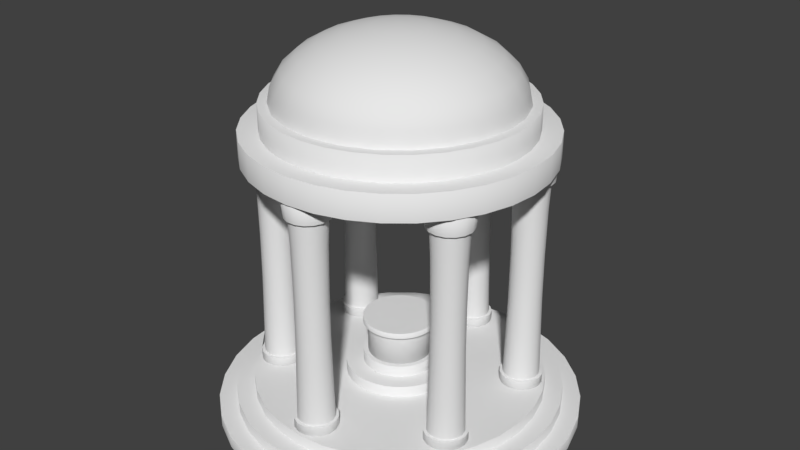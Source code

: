 # Source: greek_shrine.blend  (saved by Blender 2.78.0; exported with 4.5.12 LTS)
import bpy
from mathutils import Matrix  # noqa: F401  (used for matrix-valued properties, if any)

bpy.ops.wm.read_factory_settings(use_empty=True)
scene = bpy.context.scene
scene.name = 'Scene'

# ---- collections
col_collection_1 = bpy.data.collections.new('Collection 1'); scene.collection.children.link(col_collection_1)

# ---- world
world_world = bpy.data.worlds.new('World'); scene.world = world_world
world_world.color = (0.05088, 0.05088, 0.05088)
world_world.use_sun_shadow = False
world_world.sun_shadow_jitter_overblur = 0.0
world_world.cycles.sampling_method = 'MANUAL'

# ---- meshes
me_cylinder_005 = bpy.data.meshes.new('Cylinder.005')
me_cylinder_005.from_pydata([(3.813e-07, 1.766, 0.6), (0.3446, 1.732, 0.6), (0.676, 1.632, 0.6), (0.9814, 1.469, 0.6), (1.249, 1.249, 0.6), (1.469, 0.9814, 0.6), (1.632, 0.676, 0.6), (1.732, 0.3446, 0.6), (1.766, 1.49e-06, 0.6), (1.732, -0.3446, 0.6), (1.632, -0.676, 0.6), (1.469, -0.9814, 0.6), (1.249, -1.249, 0.6), (0.9814, -1.469, 0.6), (0.676, -1.632, 0.6), (0.3446, -1.732, 0.6), (-1.942e-07, -1.766, 0.6), (-0.3446, -1.732, 0.6), (-0.676, -1.632, 0.6), (-0.9814, -1.469, 0.6), (-1.249, -1.249, 0.6), (-1.469, -0.9814, 0.6), (-1.632, -0.676, 0.6), (-1.732, -0.3446, 0.6), (-1.766, 3.062e-06, 0.6), (-1.732, 0.3446, 0.6), (-1.632, 0.676, 0.6), (-1.469, 0.9814, 0.6), (-1.249, 1.249, 0.6), (-0.9814, 1.469, 0.6), (-0.676, 1.632, 0.6), (-0.3446, 1.732, 0.6), (0.3446, 1.732, 0.8), (4.071e-07, 1.766, 0.8), (0.676, 1.632, 0.8), (0.9814, 1.469, 0.8), (1.249, 1.249, 0.8), (1.469, 0.9814, 0.8), (1.632, 0.676, 0.8), (1.732, 0.3446, 0.8), (1.766, 1.49e-06, 0.8), (1.732, -0.3446, 0.8), (1.632, -0.676, 0.8), (1.469, -0.9814, 0.8), (1.249, -1.249, 0.8), (0.9814, -1.469, 0.8), (0.676, -1.632, 0.8), (0.3446, -1.732, 0.8), (-1.685e-07, -1.766, 0.8), (-0.3446, -1.732, 0.8), (-0.676, -1.632, 0.8), (-0.9814, -1.469, 0.8), (-1.249, -1.249, 0.8), (-1.469, -0.9814, 0.8), (-1.632, -0.676, 0.8), (-1.732, -0.3446, 0.8), (-1.766, 3.062e-06, 0.8), (-1.732, 0.3446, 0.8), (-1.632, 0.676, 0.8), (-1.469, 0.9814, 0.8), (-1.249, 1.249, 0.8), (-0.9814, 1.469, 0.8), (-0.676, 1.632, 0.8), (-0.3446, 1.732, 0.8), (0.0, 6.0, 2.98e-08), (1.423e-07, 4.8, 0.6), (1.171, 5.885, 2.98e-08), (0.9364, 4.708, 0.6), (2.296, 5.543, 2.98e-08), (1.837, 4.435, 0.6), (3.333, 4.989, 2.98e-08), (2.667, 3.991, 0.6), (4.243, 4.243, 2.98e-08), (3.394, 3.394, 0.6), (4.989, 3.333, 2.98e-08), (3.991, 2.667, 0.6), (5.543, 2.296, 2.98e-08), (4.435, 1.837, 0.6), (5.885, 1.171, 2.98e-08), (4.708, 0.9364, 0.6), (6.0, 4.53e-07, 2.98e-08), (4.8, 7.528e-07, 0.6), (5.885, -1.171, 2.98e-08), (4.708, -0.9364, 0.6), (5.543, -2.296, 2.98e-08), (4.435, -1.837, 0.6), (4.989, -3.333, 2.98e-08), (3.991, -2.667, 0.6), (4.243, -4.243, 2.98e-08), (3.394, -3.394, 0.6), (3.333, -4.989, 2.98e-08), (2.667, -3.991, 0.6), (2.296, -5.543, 2.98e-08), (1.837, -4.435, 0.6), (1.171, -5.885, 2.98e-08), (0.9364, -4.708, 0.6), (-1.955e-06, -6.0, 2.98e-08), (-1.422e-06, -4.8, 0.6), (-1.171, -5.885, 2.98e-08), (-0.9364, -4.708, 0.6), (-2.296, -5.543, 2.98e-08), (-1.837, -4.435, 0.6), (-3.333, -4.989, 2.98e-08), (-2.667, -3.991, 0.6), (-4.243, -4.243, 2.98e-08), (-3.394, -3.394, 0.6), (-4.989, -3.333, 2.98e-08), (-3.991, -2.667, 0.6), (-5.543, -2.296, 2.98e-08), (-4.435, -1.837, 0.6), (-5.885, -1.171, 2.98e-08), (-4.708, -0.9364, 0.6), (-6.0, 5.794e-06, 2.98e-08), (-4.8, 5.025e-06, 0.6), (-5.885, 1.171, 2.98e-08), (-4.708, 0.9364, 0.6), (-5.543, 2.296, 2.98e-08), (-4.435, 1.837, 0.6), (-4.989, 3.333, 2.98e-08), (-3.991, 2.667, 0.6), (-4.243, 4.243, 2.98e-08), (-3.394, 3.394, 0.6), (-3.333, 4.989, 2.98e-08), (-2.667, 3.991, 0.6), (-2.296, 5.543, 2.98e-08), (-1.837, 4.435, 0.6), (-1.171, 5.885, 2.98e-08), (-0.9364, 4.708, 0.6), (0.0, 6.0, 0.2), (7.115e-08, 5.4, 0.4), (1.053, 5.296, 0.4), (1.171, 5.885, 0.2), (2.066, 4.989, 0.4), (2.296, 5.543, 0.2), (3.0, 4.49, 0.4), (3.333, 4.989, 0.2), (3.818, 3.818, 0.4), (4.243, 4.243, 0.2), (4.49, 3.0, 0.4), (4.989, 3.333, 0.2), (4.989, 2.066, 0.4), (5.543, 2.296, 0.2), (5.296, 1.053, 0.4), (5.885, 1.171, 0.2), (5.4, 6.029e-07, 0.4), (6.0, 4.53e-07, 0.2), (5.296, -1.053, 0.4), (5.885, -1.171, 0.2), (4.989, -2.066, 0.4), (5.543, -2.296, 0.2), (4.49, -3.0, 0.4), (4.989, -3.333, 0.2), (3.818, -3.818, 0.4), (4.243, -4.243, 0.2), (3.0, -4.49, 0.4), (3.333, -4.989, 0.2), (2.066, -4.989, 0.4), (2.296, -5.543, 0.2), (1.053, -5.296, 0.4), (1.171, -5.885, 0.2), (-1.688e-06, -5.4, 0.4), (-1.955e-06, -6.0, 0.2), (-1.053, -5.296, 0.4), (-1.171, -5.885, 0.2), (-2.066, -4.989, 0.4), (-2.296, -5.543, 0.2), (-3.0, -4.49, 0.4), (-3.333, -4.989, 0.2), (-3.818, -3.818, 0.4), (-4.243, -4.243, 0.2), (-4.49, -3.0, 0.4), (-4.989, -3.333, 0.2), (-4.989, -2.066, 0.4), (-5.543, -2.296, 0.2), (-5.296, -1.053, 0.4), (-5.885, -1.171, 0.2), (-5.4, 5.409e-06, 0.4), (-6.0, 5.794e-06, 0.2), (-5.296, 1.053, 0.4), (-5.885, 1.171, 0.2), (-4.989, 2.066, 0.4), (-5.543, 2.296, 0.2), (-4.49, 3.0, 0.4), (-4.989, 3.333, 0.2), (-3.818, 3.818, 0.4), (-4.243, 4.243, 0.2), (-3.0, 4.49, 0.4), (-3.333, 4.989, 0.2), (-2.066, 4.989, 0.4), (-2.296, 5.543, 0.2), (-1.053, 5.296, 0.4), (-1.171, 5.885, 0.2), (7.115e-08, 5.4, 0.2), (1.053, 5.296, 0.2), (2.066, 4.989, 0.2), (3.0, 4.49, 0.2), (3.818, 3.818, 0.2), (4.49, 3.0, 0.2), (4.989, 2.066, 0.2), (5.296, 1.053, 0.2), (5.4, 6.029e-07, 0.2), (5.296, -1.053, 0.2), (4.989, -2.066, 0.2), (4.49, -3.0, 0.2), (3.818, -3.818, 0.2), (3.0, -4.49, 0.2), (2.066, -4.989, 0.2), (1.053, -5.296, 0.2), (-1.688e-06, -5.4, 0.2), (-1.053, -5.296, 0.2), (-2.066, -4.989, 0.2), (-3.0, -4.49, 0.2), (-3.818, -3.818, 0.2), (-4.49, -3.0, 0.2), (-4.989, -2.066, 0.2), (-5.296, -1.053, 0.2), (-5.4, 5.409e-06, 0.2), (-5.296, 1.053, 0.2), (-4.989, 2.066, 0.2), (-4.49, 3.0, 0.2), (-3.818, 3.818, 0.2), (-3.0, 4.49, 0.2), (-2.066, 4.989, 0.2), (-1.053, 5.296, 0.2), (0.9364, 4.708, 0.4), (1.837, 4.435, 0.4), (2.667, 3.991, 0.4), (3.394, 3.394, 0.4), (3.991, 2.667, 0.4), (4.435, 1.837, 0.4), (4.708, 0.9364, 0.4), (4.8, -1.184e-06, 0.4), (4.708, -0.9364, 0.4), (4.435, -1.837, 0.4), (3.991, -2.667, 0.4), (3.394, -3.394, 0.4), (2.667, -3.991, 0.4), (1.837, -4.435, 0.4), (0.9364, -4.708, 0.4), (-1.422e-06, -4.8, 0.4), (-0.9364, -4.708, 0.4), (-1.837, -4.435, 0.4), (-2.667, -3.991, 0.4), (-3.394, -3.394, 0.4), (-3.991, -2.667, 0.4), (-4.435, -1.837, 0.4), (-4.708, -0.9364, 0.4), (-4.8, 3.088e-06, 0.4), (-4.708, 0.9364, 0.4), (-4.435, 1.837, 0.4), (-3.991, 2.667, 0.4), (-3.394, 3.394, 0.4), (-2.667, 3.991, 0.4), (-1.837, 4.435, 0.4), (-0.9364, 4.708, 0.4), (1.423e-07, 4.8, 0.4)], [], [(32, 33, 63, 62, 61, 60, 59, 58, 57, 56, 55, 54, 53, 52, 51, 50, 49, 48, 47, 46, 45, 44, 43, 42, 41, 40, 39, 38, 37, 36, 35, 34), (18, 17, 49, 50), (5, 4, 36, 37), (0, 31, 63, 33), (19, 18, 50, 51), (6, 5, 37, 38), (20, 19, 51, 52), (7, 6, 38, 39), (21, 20, 52, 53), (8, 7, 39, 40), (22, 21, 53, 54), (9, 8, 40, 41), (23, 22, 54, 55), (10, 9, 41, 42), (24, 23, 55, 56), (11, 10, 42, 43), (25, 24, 56, 57), (12, 11, 43, 44), (26, 25, 57, 58), (13, 12, 44, 45), (27, 26, 58, 59), (14, 13, 45, 46), (1, 0, 33, 32), (28, 27, 59, 60), (15, 14, 46, 47), (2, 1, 32, 34), (29, 28, 60, 61), (16, 15, 47, 48), (3, 2, 34, 35), (30, 29, 61, 62), (17, 16, 48, 49), (4, 3, 35, 36), (31, 30, 62, 63), (255, 65, 67, 224), (224, 67, 69, 225), (225, 69, 71, 226), (226, 71, 73, 227), (227, 73, 75, 228), (228, 75, 77, 229), (229, 77, 79, 230), (230, 79, 81, 231), (231, 81, 83, 232), (232, 83, 85, 233), (233, 85, 87, 234), (234, 87, 89, 235), (235, 89, 91, 236), (236, 91, 93, 237), (237, 93, 95, 238), (238, 95, 97, 239), (239, 97, 99, 240), (240, 99, 101, 241), (241, 101, 103, 242), (242, 103, 105, 243), (243, 105, 107, 244), (244, 107, 109, 245), (245, 109, 111, 246), (246, 111, 113, 247), (247, 113, 115, 248), (248, 115, 117, 249), (249, 117, 119, 250), (250, 119, 121, 251), (251, 121, 123, 252), (67, 65, 127, 125, 123, 121, 119, 117, 115, 113, 111, 109, 107, 105, 103, 101, 99, 97, 95, 93, 91, 89, 87, 85, 83, 81, 79, 77, 75, 73, 71, 69), (252, 123, 125, 253), (253, 125, 127, 254), (126, 191, 128, 64), (223, 190, 129, 192), (124, 189, 191, 126), (222, 188, 190, 223), (122, 187, 189, 124), (221, 186, 188, 222), (120, 185, 187, 122), (220, 184, 186, 221), (118, 183, 185, 120), (219, 182, 184, 220), (116, 181, 183, 118), (218, 180, 182, 219), (114, 179, 181, 116), (217, 178, 180, 218), (112, 177, 179, 114), (216, 176, 178, 217), (110, 175, 177, 112), (215, 174, 176, 216), (108, 173, 175, 110), (214, 172, 174, 215), (106, 171, 173, 108), (213, 170, 172, 214), (104, 169, 171, 106), (212, 168, 170, 213), (102, 167, 169, 104), (211, 166, 168, 212), (100, 165, 167, 102), (210, 164, 166, 211), (98, 163, 165, 100), (209, 162, 164, 210), (96, 161, 163, 98), (208, 160, 162, 209), (94, 159, 161, 96), (207, 158, 160, 208), (92, 157, 159, 94), (206, 156, 158, 207), (90, 155, 157, 92), (205, 154, 156, 206), (88, 153, 155, 90), (204, 152, 154, 205), (86, 151, 153, 88), (203, 150, 152, 204), (84, 149, 151, 86), (202, 148, 150, 203), (82, 147, 149, 84), (201, 146, 148, 202), (80, 145, 147, 82), (200, 144, 146, 201), (78, 143, 145, 80), (199, 142, 144, 200), (76, 141, 143, 78), (198, 140, 142, 199), (74, 139, 141, 76), (197, 138, 140, 198), (72, 137, 139, 74), (196, 136, 138, 197), (70, 135, 137, 72), (195, 134, 136, 196), (68, 133, 135, 70), (194, 132, 134, 195), (66, 131, 133, 68), (193, 130, 132, 194), (64, 128, 131, 66), (192, 129, 130, 193), (128, 192, 193, 131), (131, 193, 194, 133), (133, 194, 195, 135), (135, 195, 196, 137), (137, 196, 197, 139), (139, 197, 198, 141), (141, 198, 199, 143), (143, 199, 200, 145), (145, 200, 201, 147), (147, 201, 202, 149), (149, 202, 203, 151), (151, 203, 204, 153), (153, 204, 205, 155), (155, 205, 206, 157), (157, 206, 207, 159), (159, 207, 208, 161), (161, 208, 209, 163), (163, 209, 210, 165), (165, 210, 211, 167), (167, 211, 212, 169), (169, 212, 213, 171), (171, 213, 214, 173), (173, 214, 215, 175), (175, 215, 216, 177), (177, 216, 217, 179), (179, 217, 218, 181), (181, 218, 219, 183), (183, 219, 220, 185), (185, 220, 221, 187), (187, 221, 222, 189), (189, 222, 223, 191), (191, 223, 192, 128), (129, 255, 224, 130), (130, 224, 225, 132), (132, 225, 226, 134), (134, 226, 227, 136), (136, 227, 228, 138), (138, 228, 229, 140), (140, 229, 230, 142), (142, 230, 231, 144), (144, 231, 232, 146), (146, 232, 233, 148), (148, 233, 234, 150), (150, 234, 235, 152), (152, 235, 236, 154), (154, 236, 237, 156), (156, 237, 238, 158), (158, 238, 239, 160), (160, 239, 240, 162), (162, 240, 241, 164), (164, 241, 242, 166), (166, 242, 243, 168), (168, 243, 244, 170), (170, 244, 245, 172), (172, 245, 246, 174), (174, 246, 247, 176), (176, 247, 248, 178), (178, 248, 249, 180), (180, 249, 250, 182), (182, 250, 251, 184), (184, 251, 252, 186), (186, 252, 253, 188), (188, 253, 254, 190), (190, 254, 255, 129), (254, 127, 65, 255)])
me_cylinder_005.polygons.foreach_set('use_smooth', [0, 1, 1, 1, 1, 1, 1, 1, 1, 1, 1, 1, 1, 1, 1, 1, 1, 1, 1, 1, 1, 1, 1, 1, 1, 1, 1, 1, 1, 1, 1, 1, 1, 1, 1, 1, 1, 1, 1, 1, 1, 1, 1, 1, 1, 1, 1, 1, 1, 1, 1, 1, 1, 1, 1, 1, 1, 1, 1, 1, 1, 1, 0, 1, 1, 1, 1, 1, 1, 1, 1, 1, 1, 1, 1, 1, 1, 1, 1, 1, 1, 1, 1, 1, 1, 1, 1, 1, 1, 1, 1, 1, 1, 1, 1, 1, 1, 1, 1, 1, 1, 1, 1, 1, 1, 1, 1, 1, 1, 1, 1, 1, 1, 1, 1, 1, 1, 1, 1, 1, 1, 1, 1, 1, 1, 1, 1, 1, 1, 0, 0, 0, 0, 0, 0, 0, 0, 0, 0, 0, 0, 0, 0, 0, 0, 0, 0, 0, 0, 0, 0, 0, 0, 0, 0, 0, 0, 0, 0, 0, 0, 0, 0, 0, 0, 0, 0, 0, 0, 0, 0, 0, 0, 0, 0, 0, 0, 0, 0, 0, 0, 0, 0, 0, 0, 0, 0, 0, 0, 0, 0, 0, 0, 1])
me_cylinder_005.use_remesh_preserve_volume = False
me_cylinder_005.use_remesh_preserve_attributes = False
me_cylinder_005.use_mirror_vertex_groups = False
me_cylinder_005.update()
me_cylinder_002 = bpy.data.meshes.new('Cylinder.002')
me_cylinder_002.from_pydata([(4.603e-07, 0.768, 0.8), (0.1498, 0.7532, 0.8), (0.2939, 0.7095, 0.8), (0.4267, 0.6386, 0.8), (0.5431, 0.5431, 0.8), (0.6386, 0.4267, 0.8), (0.7095, 0.2939, 0.8), (0.7532, 0.1498, 0.8), (0.768, 1.743e-06, 0.8), (0.7532, -0.1498, 0.8), (0.7095, -0.2939, 0.8), (0.6386, -0.4267, 0.8), (0.5431, -0.5431, 0.8), (0.4267, -0.6386, 0.8), (0.2939, -0.7095, 0.8), (0.1498, -0.7532, 0.8), (2.101e-07, -0.768, 0.8), (-0.1498, -0.7532, 0.8), (-0.2939, -0.7095, 0.8), (-0.4267, -0.6386, 0.8), (-0.5431, -0.5431, 0.8), (-0.6386, -0.4267, 0.8), (-0.7095, -0.2939, 0.8), (-0.7532, -0.1498, 0.8), (-0.768, 2.427e-06, 0.8), (-0.7532, 0.1498, 0.8), (-0.7095, 0.2939, 0.8), (-0.6386, 0.4267, 0.8), (-0.5431, 0.5431, 0.8), (-0.4267, 0.6386, 0.8), (-0.2939, 0.7095, 0.8), (-0.1498, 0.7532, 0.8), (0.1498, 0.7532, 1.0), (4.715e-07, 0.768, 1.0), (0.2939, 0.7095, 1.0), (0.4267, 0.6386, 1.0), (0.5431, 0.5431, 1.0), (0.6386, 0.4267, 1.0), (0.7095, 0.2939, 1.0), (0.7532, 0.1498, 1.0), (0.768, 1.743e-06, 1.0), (0.7532, -0.1498, 1.0), (0.7095, -0.2939, 1.0), (0.6386, -0.4267, 1.0), (0.5431, -0.5431, 1.0), (0.4267, -0.6386, 1.0), (0.2939, -0.7095, 1.0), (0.1498, -0.7532, 1.0), (2.213e-07, -0.768, 1.0), (-0.1498, -0.7532, 1.0), (-0.2939, -0.7095, 1.0), (-0.4267, -0.6386, 1.0), (-0.5431, -0.5431, 1.0), (-0.6386, -0.4267, 1.0), (-0.7095, -0.2939, 1.0), (-0.7532, -0.1498, 1.0), (-0.768, 2.427e-06, 1.0), (-0.7532, 0.1498, 1.0), (-0.7095, 0.2939, 1.0), (-0.6386, 0.4267, 1.0), (-0.5431, 0.5431, 1.0), (-0.4267, 0.6386, 1.0), (-0.2939, 0.7095, 1.0), (-0.1498, 0.7532, 1.0), (0.1311, 0.6591, 1.0), (4.797e-07, 0.672, 1.0), (0.2572, 0.6208, 1.0), (0.3733, 0.5587, 1.0), (0.4752, 0.4752, 1.0), (0.5587, 0.3733, 1.0), (0.6208, 0.2572, 1.0), (0.6591, 0.1311, 1.0), (0.672, 1.767e-06, 1.0), (0.6591, -0.1311, 1.0), (0.6208, -0.2572, 1.0), (0.5587, -0.3733, 1.0), (0.4752, -0.4752, 1.0), (0.3733, -0.5587, 1.0), (0.2572, -0.6208, 1.0), (0.1311, -0.6591, 1.0), (2.608e-07, -0.672, 1.0), (-0.1311, -0.6591, 1.0), (-0.2572, -0.6208, 1.0), (-0.3733, -0.5587, 1.0), (-0.4752, -0.4752, 1.0), (-0.5587, -0.3733, 1.0), (-0.6208, -0.2572, 1.0), (-0.6591, -0.1311, 1.0), (-0.672, 2.365e-06, 1.0), (-0.6591, 0.1311, 1.0), (-0.6208, 0.2572, 1.0), (-0.5587, 0.3733, 1.0), (-0.4752, 0.4752, 1.0), (-0.3733, 0.5587, 1.0), (-0.2572, 0.6208, 1.0), (-0.1311, 0.6591, 1.0), (0.1311, 0.6591, 1.533), (2.947e-07, 0.672, 1.533), (0.2572, 0.6208, 1.533), (0.3733, 0.5587, 1.533), (0.4752, 0.4752, 1.533), (0.5587, 0.3733, 1.533), (0.6208, 0.2572, 1.533), (0.6591, 0.1311, 1.533), (0.672, 1.767e-06, 1.533), (0.6591, -0.1311, 1.533), (0.6208, -0.2572, 1.533), (0.5587, -0.3733, 1.533), (0.4752, -0.4752, 1.533), (0.3733, -0.5587, 1.533), (0.2572, -0.6208, 1.533), (0.1311, -0.6591, 1.533), (7.576e-08, -0.672, 1.533), (-0.1311, -0.6591, 1.533), (-0.2572, -0.6208, 1.533), (-0.3733, -0.5587, 1.533), (-0.4752, -0.4752, 1.533), (-0.5587, -0.3733, 1.533), (-0.6208, -0.2572, 1.533), (-0.6591, -0.1311, 1.533), (-0.672, 2.365e-06, 1.533), (-0.6591, 0.1311, 1.533), (-0.6208, 0.2572, 1.533), (-0.5587, 0.3733, 1.533), (-0.4752, 0.4752, 1.533), (-0.3733, 0.5587, 1.533), (-0.2572, 0.6208, 1.533), (-0.1311, 0.6591, 1.533), (4.603e-07, 0.768, 1.533), (0.1498, 0.7532, 1.533), (0.2939, 0.7095, 1.533), (0.4267, 0.6386, 1.533), (0.5431, 0.5431, 1.533), (0.6386, 0.4267, 1.533), (0.7095, 0.2939, 1.533), (0.7532, 0.1498, 1.533), (0.768, 1.743e-06, 1.533), (0.7532, -0.1498, 1.533), (0.7095, -0.2939, 1.533), (0.6386, -0.4267, 1.533), (0.5431, -0.5431, 1.533), (0.4267, -0.6386, 1.533), (0.2939, -0.7095, 1.533), (0.1498, -0.7532, 1.533), (2.101e-07, -0.768, 1.533), (-0.1498, -0.7532, 1.533), (-0.2939, -0.7095, 1.533), (-0.4267, -0.6386, 1.533), (-0.5431, -0.5431, 1.533), (-0.6386, -0.4267, 1.533), (-0.7095, -0.2939, 1.533), (-0.7532, -0.1498, 1.533), (-0.768, 2.427e-06, 1.533), (-0.7532, 0.1498, 1.533), (-0.7095, 0.2939, 1.533), (-0.6386, 0.4267, 1.533), (-0.5431, 0.5431, 1.533), (-0.4267, 0.6386, 1.533), (-0.2939, 0.7095, 1.533), (-0.1498, 0.7532, 1.533), (0.1498, 0.7532, 1.633), (4.715e-07, 0.768, 1.633), (0.2939, 0.7095, 1.633), (0.4267, 0.6386, 1.633), (0.5431, 0.5431, 1.633), (0.6386, 0.4267, 1.633), (0.7095, 0.2939, 1.633), (0.7532, 0.1498, 1.633), (0.768, 1.743e-06, 1.633), (0.7532, -0.1498, 1.633), (0.7095, -0.2939, 1.633), (0.6386, -0.4267, 1.633), (0.5431, -0.5431, 1.633), (0.4267, -0.6386, 1.633), (0.2939, -0.7095, 1.633), (0.1498, -0.7532, 1.633), (2.213e-07, -0.768, 1.633), (-0.1498, -0.7532, 1.633), (-0.2939, -0.7095, 1.633), (-0.4267, -0.6386, 1.633), (-0.5431, -0.5431, 1.633), (-0.6386, -0.4267, 1.633), (-0.7095, -0.2939, 1.633), (-0.7532, -0.1498, 1.633), (-0.768, 2.427e-06, 1.633), (-0.7532, 0.1498, 1.633), (-0.7095, 0.2939, 1.633), (-0.6386, 0.4267, 1.633), (-0.5431, 0.5431, 1.633), (-0.4267, 0.6386, 1.633), (-0.2939, 0.7095, 1.633), (-0.1498, 0.7532, 1.633)], [], [(32, 33, 63, 62, 61, 60, 59, 58, 57, 56, 55, 54, 53, 52, 51, 50, 49, 48, 47, 46, 45, 44, 43, 42, 41, 40, 39, 38, 37, 36, 35, 34), (18, 17, 49, 50), (5, 4, 36, 37), (0, 31, 63, 33), (19, 18, 50, 51), (6, 5, 37, 38), (20, 19, 51, 52), (7, 6, 38, 39), (21, 20, 52, 53), (8, 7, 39, 40), (22, 21, 53, 54), (9, 8, 40, 41), (23, 22, 54, 55), (10, 9, 41, 42), (24, 23, 55, 56), (11, 10, 42, 43), (25, 24, 56, 57), (12, 11, 43, 44), (26, 25, 57, 58), (13, 12, 44, 45), (27, 26, 58, 59), (14, 13, 45, 46), (1, 0, 33, 32), (28, 27, 59, 60), (15, 14, 46, 47), (2, 1, 32, 34), (29, 28, 60, 61), (16, 15, 47, 48), (3, 2, 34, 35), (30, 29, 61, 62), (17, 16, 48, 49), (4, 3, 35, 36), (31, 30, 62, 63), (64, 66, 67, 68, 69, 70, 71, 72, 73, 74, 75, 76, 77, 78, 79, 80, 81, 82, 83, 84, 85, 86, 87, 88, 89, 90, 91, 92, 93, 94, 95, 65), (93, 92, 124, 125), (80, 79, 111, 112), (67, 66, 98, 99), (94, 93, 125, 126), (81, 80, 112, 113), (68, 67, 99, 100), (95, 94, 126, 127), (82, 81, 113, 114), (69, 68, 100, 101), (65, 95, 127, 97), (83, 82, 114, 115), (70, 69, 101, 102), (84, 83, 115, 116), (71, 70, 102, 103), (85, 84, 116, 117), (72, 71, 103, 104), (86, 85, 117, 118), (73, 72, 104, 105), (87, 86, 118, 119), (74, 73, 105, 106), (88, 87, 119, 120), (75, 74, 106, 107), (89, 88, 120, 121), (76, 75, 107, 108), (90, 89, 121, 122), (77, 76, 108, 109), (91, 90, 122, 123), (78, 77, 109, 110), (64, 65, 97, 96), (92, 91, 123, 124), (79, 78, 110, 111), (66, 64, 96, 98), (160, 161, 191, 190, 189, 188, 187, 186, 185, 184, 183, 182, 181, 180, 179, 178, 177, 176, 175, 174, 173, 172, 171, 170, 169, 168, 167, 166, 165, 164, 163, 162), (146, 145, 177, 178), (133, 132, 164, 165), (128, 159, 191, 161), (147, 146, 178, 179), (134, 133, 165, 166), (148, 147, 179, 180), (135, 134, 166, 167), (149, 148, 180, 181), (136, 135, 167, 168), (150, 149, 181, 182), (137, 136, 168, 169), (151, 150, 182, 183), (138, 137, 169, 170), (152, 151, 183, 184), (139, 138, 170, 171), (153, 152, 184, 185), (140, 139, 171, 172), (154, 153, 185, 186), (141, 140, 172, 173), (155, 154, 186, 187), (142, 141, 173, 174), (129, 128, 161, 160), (156, 155, 187, 188), (143, 142, 174, 175), (130, 129, 160, 162), (157, 156, 188, 189), (144, 143, 175, 176), (131, 130, 162, 163), (158, 157, 189, 190), (145, 144, 176, 177), (132, 131, 163, 164), (159, 158, 190, 191)])
me_cylinder_002.polygons.foreach_set('use_smooth', [0, 1, 1, 1, 1, 1, 1, 1, 1, 1, 1, 1, 1, 1, 1, 1, 1, 1, 1, 1, 1, 1, 1, 1, 1, 1, 1, 1, 1, 1, 1, 1, 1, 0, 1, 1, 1, 1, 1, 1, 1, 1, 1, 1, 1, 1, 1, 1, 1, 1, 1, 1, 1, 1, 1, 1, 1, 1, 1, 1, 1, 1, 1, 1, 1, 1, 0, 1, 1, 1, 1, 1, 1, 1, 1, 1, 1, 1, 1, 1, 1, 1, 1, 1, 1, 1, 1, 1, 1, 1, 1, 1, 1, 1, 1, 1, 1, 1, 1])
me_cylinder_002.use_remesh_preserve_volume = False
me_cylinder_002.use_remesh_preserve_attributes = False
me_cylinder_002.use_mirror_vertex_groups = False
me_cylinder_002.update()
me_sphere = bpy.data.meshes.new('Sphere')
me_sphere.from_pydata([(0.0, 1.171, 0.7282), (0.0, 1.267, 0.5358), (0.07487, 0.2794, 1.221), (0.146, 0.5448, 1.153), (0.2098, 0.7829, 1.045), (0.2631, 0.9817, 0.9007), (0.3031, 1.131, 0.7282), (0.328, 1.224, 0.5358), (0.3365, 1.256, 0.3333), (0.1446, 0.2505, 1.221), (0.282, 0.4885, 1.153), (0.4053, 0.7019, 1.045), (0.5082, 0.8802, 0.9007), (0.5856, 1.014, 0.7282), (0.6337, 1.098, 0.5358), (0.65, 1.126, 0.3333), (0.2046, 0.2045, 1.221), (0.3988, 0.3988, 1.153), (0.5731, 0.5731, 1.045), (0.7187, 0.7187, 0.9007), (0.8282, 0.8282, 0.7282), (0.8962, 0.8962, 0.5358), (0.9192, 0.9192, 0.3333), (0.2505, 0.1446, 1.221), (0.4885, 0.282, 1.153), (0.7019, 0.4053, 1.045), (0.8802, 0.5082, 0.9007), (1.014, 0.5856, 0.7282), (1.098, 0.6337, 0.5358), (1.126, 0.65, 0.3333), (0.2794, 0.07487, 1.221), (0.5448, 0.146, 1.153), (0.7829, 0.2098, 1.045), (0.9817, 0.2631, 0.9007), (1.131, 0.3031, 0.7282), (1.224, 0.328, 0.5358), (1.256, 0.3365, 0.3333), (0.2893, -4.454e-07, 1.221), (0.564, -4.309e-07, 1.153), (0.8105, -3.631e-07, 1.045), (1.016, -3.437e-07, 0.9007), (1.171, -4.406e-07, 0.7282), (1.267, -4.212e-07, 0.5358), (1.3, -4.019e-07, 0.3333), (0.2794, -0.07487, 1.221), (0.5448, -0.146, 1.153), (0.7829, -0.2098, 1.045), (0.9817, -0.2631, 0.9007), (1.131, -0.3031, 0.7282), (1.224, -0.328, 0.5358), (1.256, -0.3365, 0.3333), (0.2505, -0.1446, 1.221), (0.4885, -0.282, 1.153), (0.7019, -0.4053, 1.045), (0.8802, -0.5082, 0.9007), (1.014, -0.5856, 0.7282), (1.098, -0.6337, 0.5358), (1.126, -0.65, 0.3333), (0.2046, -0.2046, 1.221), (0.3988, -0.3988, 1.153), (0.5731, -0.5731, 1.045), (0.7187, -0.7187, 0.9007), (0.8282, -0.8282, 0.7282), (0.8962, -0.8962, 0.5358), (0.9192, -0.9192, 0.3333), (0.1446, -0.2505, 1.221), (0.282, -0.4885, 1.153), (0.4053, -0.7019, 1.045), (0.5082, -0.8802, 0.9007), (0.5856, -1.014, 0.7282), (0.6337, -1.098, 0.5358), (0.65, -1.126, 0.3333), (0.07487, -0.2794, 1.221), (0.146, -0.5448, 1.153), (0.2098, -0.7829, 1.045), (0.2631, -0.9817, 0.9007), (0.3031, -1.131, 0.7282), (0.328, -1.224, 0.5358), (0.3365, -1.256, 0.3333), (-3.565e-08, -0.2893, 1.221), (6.121e-08, -0.564, 1.153), (1.278e-08, -0.8105, 1.045), (1.278e-08, -1.016, 0.9007), (-6.471e-08, -1.171, 0.7282), (-4.534e-08, -1.267, 0.5358), (3.215e-08, -1.3, 0.3333), (-0.07487, -0.2794, 1.221), (-0.146, -0.5448, 1.153), (-0.2098, -0.7829, 1.045), (-0.2631, -0.9817, 0.9007), (-0.3031, -1.131, 0.7282), (-0.328, -1.224, 0.5358), (-0.3365, -1.256, 0.3333), (-0.1446, -0.2505, 1.221), (-0.282, -0.4885, 1.153), (-0.4053, -0.7019, 1.045), (-0.5082, -0.8802, 0.9007), (-0.5856, -1.014, 0.7282), (-0.6337, -1.098, 0.5358), (-0.65, -1.126, 0.3333), (-0.2046, -0.2046, 1.221), (-0.3988, -0.3988, 1.153), (-0.5731, -0.5731, 1.045), (-0.7187, -0.7187, 0.9007), (-0.8282, -0.8282, 0.7282), (-0.8962, -0.8962, 0.5358), (-0.9192, -0.9192, 0.3333), (-3.668e-07, -6.354e-07, 1.243), (-0.2505, -0.1446, 1.221), (-0.4885, -0.282, 1.153), (-0.7019, -0.4053, 1.045), (-0.8802, -0.5082, 0.9007), (-1.014, -0.5856, 0.7282), (-1.098, -0.6337, 0.5358), (-1.126, -0.65, 0.3333), (-0.2794, -0.07487, 1.221), (-0.5448, -0.146, 1.153), (-0.7829, -0.2098, 1.045), (-0.9817, -0.2631, 0.9007), (-1.131, -0.3031, 0.7282), (-1.224, -0.328, 0.5358), (-1.256, -0.3365, 0.3333), (-0.2893, -4.067e-07, 1.221), (-0.564, -4.503e-07, 1.153), (-0.8105, -3.631e-07, 1.045), (-1.016, -4.406e-07, 0.9007), (-1.171, -2.469e-07, 0.7282), (-1.267, -3.631e-07, 0.5358), (-1.3, -4.406e-07, 0.3333), (-0.2794, 0.07487, 1.221), (-0.5448, 0.146, 1.153), (-0.7829, 0.2098, 1.045), (-0.9817, 0.2631, 0.9007), (-1.131, 0.3031, 0.7282), (-1.224, 0.328, 0.5358), (-1.256, 0.3365, 0.3333), (-0.2505, 0.1446, 1.221), (-0.4885, 0.282, 1.153), (-0.7019, 0.4053, 1.045), (-0.8802, 0.5082, 0.9007), (-1.014, 0.5856, 0.7282), (-1.098, 0.6337, 0.5358), (-1.126, 0.65, 0.3333), (-0.2046, 0.2045, 1.221), (-0.3988, 0.3988, 1.153), (-0.5731, 0.5731, 1.045), (-0.7187, 0.7187, 0.9007), (-0.8282, 0.8282, 0.7282), (-0.8962, 0.8962, 0.5358), (-0.9192, 0.9192, 0.3333), (-0.1446, 0.2505, 1.221), (-0.282, 0.4885, 1.153), (-0.4053, 0.7019, 1.045), (-0.5082, 0.8802, 0.9007), (-0.5856, 1.014, 0.7282), (-0.6337, 1.098, 0.5358), (-0.65, 1.126, 0.3333), (-0.07487, 0.2794, 1.221), (-0.146, 0.5448, 1.153), (-0.2098, 0.7829, 1.045), (-0.2631, 0.9817, 0.9007), (-0.3031, 1.131, 0.7282), (-0.328, 1.224, 0.5358), (-0.3365, 1.256, 0.3333), (2.731e-08, 0.2893, 1.221), (-3.565e-08, 0.564, 1.153), (7.089e-08, 0.8105, 1.045), (-6.595e-09, 1.016, 0.9007), (7.089e-08, 1.3, 0.3333), (0.0, 1.4, 1.49e-08), (0.0, 1.4, 0.3333), (0.2731, 1.373, 1.49e-08), (0.2731, 1.373, 0.3333), (0.5358, 1.293, 1.49e-08), (0.5358, 1.293, 0.3333), (0.7778, 1.164, 1.49e-08), (0.7778, 1.164, 0.3333), (0.9899, 0.9899, 1.49e-08), (0.9899, 0.9899, 0.3333), (1.164, 0.7778, 1.49e-08), (1.164, 0.7778, 0.3333), (1.293, 0.5358, 1.49e-08), (1.293, 0.5358, 0.3333), (1.373, 0.2731, 1.49e-08), (1.373, 0.2731, 0.3333), (1.4, 1.057e-07, 1.49e-08), (1.4, 1.057e-07, 0.3333), (1.373, -0.2731, 1.49e-08), (1.373, -0.2731, 0.3333), (1.293, -0.5358, 1.49e-08), (1.293, -0.5358, 0.3333), (1.164, -0.7778, 1.49e-08), (1.164, -0.7778, 0.3333), (0.9899, -0.9899, 1.49e-08), (0.9899, -0.9899, 0.3333), (0.7778, -1.164, 1.49e-08), (0.7778, -1.164, 0.3333), (0.5358, -1.293, 1.49e-08), (0.5358, -1.293, 0.3333), (0.2731, -1.373, 1.49e-08), (0.2731, -1.373, 0.3333), (-4.562e-07, -1.4, 1.49e-08), (-4.562e-07, -1.4, 0.3333), (-0.2731, -1.373, 1.49e-08), (-0.2731, -1.373, 0.3333), (-0.5358, -1.293, 1.49e-08), (-0.5358, -1.293, 0.3333), (-0.7778, -1.164, 1.49e-08), (-0.7778, -1.164, 0.3333), (-0.99, -0.9899, 1.49e-08), (-0.99, -0.9899, 0.3333), (-1.164, -0.7778, 1.49e-08), (-1.164, -0.7778, 0.3333), (-1.293, -0.5358, 1.49e-08), (-1.293, -0.5358, 0.3333), (-1.373, -0.2731, 1.49e-08), (-1.373, -0.2731, 0.3333), (-1.4, 1.352e-06, 1.49e-08), (-1.4, 1.352e-06, 0.3333), (-1.373, 0.2731, 1.49e-08), (-1.373, 0.2731, 0.3333), (-1.293, 0.5358, 1.49e-08), (-1.293, 0.5358, 0.3333), (-1.164, 0.7778, 1.49e-08), (-1.164, 0.7778, 0.3333), (-0.9899, 0.99, 1.49e-08), (-0.9899, 0.99, 0.3333), (-0.7778, 1.164, 1.49e-08), (-0.7778, 1.164, 0.3333), (-0.5358, 1.293, 1.49e-08), (-0.5358, 1.293, 0.3333), (-0.2731, 1.373, 1.49e-08), (-0.2731, 1.373, 0.3333)], [], [(1, 0, 6, 7), (168, 1, 7, 8), (164, 107, 2), (165, 164, 2, 3), (166, 165, 3, 4), (167, 166, 4, 5), (0, 167, 5, 6), (8, 7, 14, 15), (2, 107, 9), (3, 2, 9, 10), (4, 3, 10, 11), (5, 4, 11, 12), (6, 5, 12, 13), (7, 6, 13, 14), (9, 107, 16), (10, 9, 16, 17), (11, 10, 17, 18), (12, 11, 18, 19), (13, 12, 19, 20), (14, 13, 20, 21), (15, 14, 21, 22), (16, 107, 23), (17, 16, 23, 24), (18, 17, 24, 25), (19, 18, 25, 26), (20, 19, 26, 27), (21, 20, 27, 28), (22, 21, 28, 29), (23, 107, 30), (24, 23, 30, 31), (25, 24, 31, 32), (26, 25, 32, 33), (27, 26, 33, 34), (28, 27, 34, 35), (29, 28, 35, 36), (31, 30, 37, 38), (32, 31, 38, 39), (33, 32, 39, 40), (34, 33, 40, 41), (35, 34, 41, 42), (36, 35, 42, 43), (30, 107, 37), (39, 38, 45, 46), (40, 39, 46, 47), (41, 40, 47, 48), (42, 41, 48, 49), (43, 42, 49, 50), (37, 107, 44), (38, 37, 44, 45), (46, 45, 52, 53), (47, 46, 53, 54), (48, 47, 54, 55), (49, 48, 55, 56), (50, 49, 56, 57), (44, 107, 51), (45, 44, 51, 52), (54, 53, 60, 61), (55, 54, 61, 62), (56, 55, 62, 63), (57, 56, 63, 64), (51, 107, 58), (52, 51, 58, 59), (53, 52, 59, 60), (61, 60, 67, 68), (62, 61, 68, 69), (63, 62, 69, 70), (64, 63, 70, 71), (58, 107, 65), (59, 58, 65, 66), (60, 59, 66, 67), (69, 68, 75, 76), (70, 69, 76, 77), (71, 70, 77, 78), (65, 107, 72), (66, 65, 72, 73), (67, 66, 73, 74), (68, 67, 74, 75), (77, 76, 83, 84), (78, 77, 84, 85), (72, 107, 79), (73, 72, 79, 80), (74, 73, 80, 81), (75, 74, 81, 82), (76, 75, 82, 83), (84, 83, 90, 91), (85, 84, 91, 92), (79, 107, 86), (80, 79, 86, 87), (81, 80, 87, 88), (82, 81, 88, 89), (83, 82, 89, 90), (92, 91, 98, 99), (86, 107, 93), (87, 86, 93, 94), (88, 87, 94, 95), (89, 88, 95, 96), (90, 89, 96, 97), (91, 90, 97, 98), (99, 98, 105, 106), (93, 107, 100), (94, 93, 100, 101), (95, 94, 101, 102), (96, 95, 102, 103), (97, 96, 103, 104), (98, 97, 104, 105), (100, 107, 108), (101, 100, 108, 109), (102, 101, 109, 110), (103, 102, 110, 111), (104, 103, 111, 112), (105, 104, 112, 113), (106, 105, 113, 114), (108, 107, 115), (109, 108, 115, 116), (110, 109, 116, 117), (111, 110, 117, 118), (112, 111, 118, 119), (113, 112, 119, 120), (114, 113, 120, 121), (116, 115, 122, 123), (117, 116, 123, 124), (118, 117, 124, 125), (119, 118, 125, 126), (120, 119, 126, 127), (121, 120, 127, 128), (115, 107, 122), (123, 122, 129, 130), (124, 123, 130, 131), (125, 124, 131, 132), (126, 125, 132, 133), (127, 126, 133, 134), (128, 127, 134, 135), (122, 107, 129), (131, 130, 137, 138), (132, 131, 138, 139), (133, 132, 139, 140), (134, 133, 140, 141), (135, 134, 141, 142), (129, 107, 136), (130, 129, 136, 137), (139, 138, 145, 146), (140, 139, 146, 147), (141, 140, 147, 148), (142, 141, 148, 149), (136, 107, 143), (137, 136, 143, 144), (138, 137, 144, 145), (146, 145, 152, 153), (147, 146, 153, 154), (148, 147, 154, 155), (149, 148, 155, 156), (143, 107, 150), (144, 143, 150, 151), (145, 144, 151, 152), (154, 153, 160, 161), (155, 154, 161, 162), (156, 155, 162, 163), (150, 107, 157), (151, 150, 157, 158), (152, 151, 158, 159), (153, 152, 159, 160), (161, 160, 167, 0), (162, 161, 0, 1), (163, 162, 1, 168), (157, 107, 164), (158, 157, 164, 165), (159, 158, 165, 166), (160, 159, 166, 167), (169, 170, 172, 171), (171, 172, 174, 173), (173, 174, 176, 175), (175, 176, 178, 177), (177, 178, 180, 179), (179, 180, 182, 181), (181, 182, 184, 183), (183, 184, 186, 185), (185, 186, 188, 187), (187, 188, 190, 189), (189, 190, 192, 191), (191, 192, 194, 193), (193, 194, 196, 195), (195, 196, 198, 197), (197, 198, 200, 199), (199, 200, 202, 201), (201, 202, 204, 203), (203, 204, 206, 205), (205, 206, 208, 207), (207, 208, 210, 209), (209, 210, 212, 211), (211, 212, 214, 213), (213, 214, 216, 215), (215, 216, 218, 217), (217, 218, 220, 219), (219, 220, 222, 221), (221, 222, 224, 223), (223, 224, 226, 225), (225, 226, 228, 227), (227, 228, 230, 229), (172, 170, 232, 230, 228, 226, 224, 222, 220, 218, 216, 214, 212, 210, 208, 206, 204, 202, 200, 198, 196, 194, 192, 190, 188, 186, 184, 182, 180, 178, 176, 174), (229, 230, 232, 231), (231, 232, 170, 169)])
me_sphere.polygons.foreach_set('use_smooth', [1, 1, 1, 1, 1, 1, 1, 1, 1, 1, 1, 1, 1, 1, 1, 1, 1, 1, 1, 1, 1, 1, 1, 1, 1, 1, 1, 1, 1, 1, 1, 1, 1, 1, 1, 1, 1, 1, 1, 1, 1, 1, 1, 1, 1, 1, 1, 1, 1, 1, 1, 1, 1, 1, 1, 1, 1, 1, 1, 1, 1, 1, 1, 1, 1, 1, 1, 1, 1, 1, 1, 1, 1, 1, 1, 1, 1, 1, 1, 1, 1, 1, 1, 1, 1, 1, 1, 1, 1, 1, 1, 1, 1, 1, 1, 1, 1, 1, 1, 1, 1, 1, 1, 1, 1, 1, 1, 1, 1, 1, 1, 1, 1, 1, 1, 1, 1, 1, 1, 1, 1, 1, 1, 1, 1, 1, 1, 1, 1, 1, 1, 1, 1, 1, 1, 1, 1, 1, 1, 1, 1, 1, 1, 1, 1, 1, 1, 1, 1, 1, 1, 1, 1, 1, 1, 1, 1, 1, 1, 1, 1, 1, 1, 1, 1, 1, 1, 1, 1, 1, 1, 1, 1, 1, 1, 1, 1, 1, 1, 1, 1, 1, 1, 1, 1, 1, 1, 1, 1, 1, 1, 1, 1, 1, 1, 1, 1, 1, 0, 1, 1])
me_sphere.use_remesh_preserve_volume = False
me_sphere.use_remesh_preserve_attributes = False
me_sphere.use_mirror_vertex_groups = False
me_sphere.update()
me_cylinder_001 = bpy.data.meshes.new('Cylinder.001')
me_cylinder_001.from_pydata([(9.8e-08, 4.841, 5.58), (0.9444, 4.748, 5.58), (1.852, 4.472, 5.58), (2.689, 4.025, 5.58), (3.423, 3.423, 5.58), (4.025, 2.689, 5.58), (4.472, 1.852, 5.58), (4.748, 0.9444, 5.58), (4.841, 6.226e-07, 5.58), (4.748, -0.9444, 5.58), (4.472, -1.852, 5.58), (4.025, -2.689, 5.58), (3.423, -3.423, 5.58), (2.689, -4.025, 5.58), (1.852, -4.472, 5.58), (0.9444, -4.748, 5.58), (-1.479e-06, -4.841, 5.58), (-0.9444, -4.748, 5.58), (-1.852, -4.472, 5.58), (-2.689, -4.025, 5.58), (-3.423, -3.423, 5.58), (-4.025, -2.689, 5.58), (-4.472, -1.852, 5.58), (-4.748, -0.9444, 5.58), (-4.841, 4.931e-06, 5.58), (-4.748, 0.9444, 5.58), (-4.472, 1.852, 5.58), (-4.025, 2.689, 5.58), (-3.423, 3.423, 5.58), (-2.689, 4.025, 5.58), (-1.852, 4.472, 5.58), (-0.9444, 4.748, 5.58), (0.9444, 4.748, 6.02), (1.154e-07, 4.841, 6.02), (1.852, 4.472, 6.02), (2.689, 4.025, 6.02), (3.423, 3.423, 6.02), (4.025, 2.689, 6.02), (4.472, 1.852, 6.02), (4.748, 0.9444, 6.02), (4.841, 6.226e-07, 6.02), (4.748, -0.9444, 6.02), (4.472, -1.852, 6.02), (4.025, -2.689, 6.02), (3.423, -3.423, 6.02), (2.689, -4.025, 6.02), (1.852, -4.472, 6.02), (0.9444, -4.748, 6.02), (-1.462e-06, -4.841, 6.02), (-0.9444, -4.748, 6.02), (-1.852, -4.472, 6.02), (-2.689, -4.025, 6.02), (-3.423, -3.423, 6.02), (-4.025, -2.689, 6.02), (-4.472, -1.852, 6.02), (-4.748, -0.9444, 6.02), (-4.841, 4.931e-06, 6.02), (-4.748, 0.9444, 6.02), (-4.472, 1.852, 6.02), (-4.025, 2.689, 6.02), (-3.423, 3.423, 6.02), (-2.689, 4.025, 6.02), (-1.852, 4.472, 6.02), (-0.9444, 4.748, 6.02)], [], [(32, 33, 63, 62, 61, 60, 59, 58, 57, 56, 55, 54, 53, 52, 51, 50, 49, 48, 47, 46, 45, 44, 43, 42, 41, 40, 39, 38, 37, 36, 35, 34), (20, 19, 51, 52), (7, 6, 38, 39), (21, 20, 52, 53), (8, 7, 39, 40), (22, 21, 53, 54), (9, 8, 40, 41), (23, 22, 54, 55), (10, 9, 41, 42), (24, 23, 55, 56), (11, 10, 42, 43), (25, 24, 56, 57), (12, 11, 43, 44), (26, 25, 57, 58), (13, 12, 44, 45), (27, 26, 58, 59), (14, 13, 45, 46), (1, 0, 33, 32), (28, 27, 59, 60), (15, 14, 46, 47), (2, 1, 32, 34), (29, 28, 60, 61), (16, 15, 47, 48), (3, 2, 34, 35), (30, 29, 61, 62), (17, 16, 48, 49), (4, 3, 35, 36), (31, 30, 62, 63), (18, 17, 49, 50), (5, 4, 36, 37), (0, 31, 63, 33), (19, 18, 50, 51), (6, 5, 37, 38)])
me_cylinder_001.polygons.foreach_set('use_smooth', [0, 1, 1, 1, 1, 1, 1, 1, 1, 1, 1, 1, 1, 1, 1, 1, 1, 1, 1, 1, 1, 1, 1, 1, 1, 1, 1, 1, 1, 1, 1, 1, 1])
me_cylinder_001.use_remesh_preserve_volume = False
me_cylinder_001.use_remesh_preserve_attributes = False
me_cylinder_001.use_mirror_vertex_groups = False
me_cylinder_001.update()
me_circle_007 = bpy.data.meshes.new('Circle.007')
me_circle_007.from_pydata([(-0.1171, 0.5885, 0.0), (-0.3333, 0.4989, 0.0), (-0.4989, 0.3333, 0.0), (-0.5885, 0.1171, 0.0), (-0.5885, -0.1171, 0.0), (-0.4989, -0.3333, 0.0), (-0.3333, -0.4989, 0.0), (-0.1171, -0.5885, 0.0), (0.1171, -0.5885, 0.0), (0.3333, -0.4989, 0.0), (0.4989, -0.3333, 0.0), (0.5885, -0.1171, 0.0), (0.5885, 0.1171, 0.0), (0.4989, 0.3333, 0.0), (0.3333, 0.4989, 0.0), (0.1171, 0.5885, 0.0), (-0.1171, 0.5885, 5.0), (-0.3333, 0.4989, 5.0), (-0.4989, 0.3333, 5.0), (-0.5885, 0.1171, 5.0), (-0.5885, -0.1171, 5.0), (-0.4989, -0.3333, 5.0), (-0.3333, -0.4989, 5.0), (-0.1171, -0.5885, 5.0), (0.1171, -0.5885, 5.0), (0.3333, -0.4989, 5.0), (0.4989, -0.3333, 5.0), (0.5885, -0.1171, 5.0), (0.5885, 0.1171, 5.0), (0.4989, 0.3333, 5.0), (0.3333, 0.4989, 5.0), (0.1171, 0.5885, 5.0), (0.7003, -0.1393, 4.6), (0.5885, -0.1171, 0.2), (-0.4989, -0.3333, 0.2), (-0.7003, -0.1393, 4.6), (0.5885, 0.1171, 0.2), (0.5937, -0.3967, 4.6), (-0.7003, 0.1393, 4.6), (-0.3333, -0.4989, 0.2), (0.4989, 0.3333, 0.2), (0.3967, -0.5937, 4.6), (-0.1171, 0.5885, 0.2), (-0.5937, 0.3967, 4.6), (0.1393, 0.7003, 4.6), (-0.1171, -0.5885, 0.2), (0.1393, -0.7003, 4.6), (0.3333, 0.4989, 0.2), (-0.3967, 0.5937, 4.6), (-0.3333, 0.4989, 0.2), (0.3967, 0.5937, 4.6), (0.1171, -0.5885, 0.2), (-0.1393, -0.7003, 4.6), (0.1171, 0.5885, 0.2), (-0.1393, 0.7003, 4.6), (-0.4989, 0.3333, 0.2), (0.3333, -0.4989, 0.2), (0.5937, 0.3967, 4.6), (-0.3967, -0.5937, 4.6), (-0.5885, 0.1171, 0.2), (0.4989, -0.3333, 0.2), (0.7003, 0.1393, 4.6), (-0.5937, -0.3967, 4.6), (-0.5885, -0.1171, 0.2), (-0.137, 0.6885, 0.0), (0.1532, 0.7703, 5.0), (0.4363, 0.653, 5.0), (-0.39, 0.5837, 0.0), (0.653, 0.4363, 5.0), (-0.5837, 0.39, 0.0), (0.7703, 0.1532, 5.0), (-0.6885, 0.137, 0.0), (0.7703, -0.1532, 5.0), (-0.6885, -0.137, 0.0), (0.653, -0.4363, 5.0), (-0.5837, -0.39, 0.0), (0.4363, -0.653, 5.0), (-0.39, -0.5837, 0.0), (0.1532, -0.7703, 5.0), (-0.137, -0.6885, 0.0), (-0.1532, -0.7703, 5.0), (0.137, -0.6885, 0.0), (-0.4363, -0.653, 5.0), (0.39, -0.5837, 0.0), (-0.653, -0.4363, 5.0), (0.5837, -0.39, 0.0), (-0.7703, -0.1532, 5.0), (0.6885, -0.137, 0.0), (-0.7703, 0.1532, 5.0), (0.6885, 0.137, 0.0), (-0.653, 0.4363, 5.0), (0.5837, 0.39, 0.0), (-0.1532, 0.7703, 5.0), (0.39, 0.5837, 0.0), (-0.4363, 0.653, 5.0), (0.137, 0.6885, 0.0), (0.6885, -0.137, 0.2), (0.5885, -0.1171, 4.6), (-0.5885, -0.1171, 4.6), (0.4989, -0.3333, 4.6), (-0.5837, -0.39, 0.2), (0.6885, 0.137, 0.2), (-0.5885, 0.1171, 4.6), (0.3333, -0.4989, 4.6), (-0.39, -0.5837, 0.2), (0.5837, 0.39, 0.2), (-0.4989, 0.3333, 4.6), (-0.137, 0.6885, 0.2), (0.1171, 0.5885, 4.6), (-0.137, -0.6885, 0.2), (0.1171, -0.5885, 4.6), (0.39, 0.5837, 0.2), (-0.3333, 0.4989, 4.6), (-0.39, 0.5837, 0.2), (0.3333, 0.4989, 4.6), (0.137, -0.6885, 0.2), (-0.1171, -0.5885, 4.6), (0.137, 0.6885, 0.2), (-0.1171, 0.5885, 4.6), (-0.5837, 0.39, 0.2), (0.39, -0.5837, 0.2), (0.4989, 0.3333, 4.6), (-0.3333, -0.4989, 4.6), (-0.6885, 0.137, 0.2), (0.5837, -0.39, 0.2), (0.5885, 0.1171, 4.6), (-0.4989, -0.3333, 4.6), (-0.6885, -0.137, 0.2), (0.7003, 0.1393, 4.6), (0.7003, -0.1393, 4.6), (-0.1393, 0.7003, 4.6), (0.1393, 0.7003, 4.6), (0.3967, 0.5937, 4.6), (0.5937, 0.3967, 4.6), (-0.5937, -0.3967, 4.6), (-0.7003, -0.1393, 4.6), (0.5937, -0.3967, 4.6), (-0.7003, 0.1393, 4.6), (0.3967, -0.5937, 4.6), (-0.5937, 0.3967, 4.6), (0.1393, -0.7003, 4.6), (-0.3967, 0.5937, 4.6), (-0.1393, -0.7003, 4.6), (-0.3967, -0.5937, 4.6), (0.5885, -0.1171, 0.2), (0.4989, -0.3333, 0.2), (-0.5885, -0.1171, 0.2), (-0.5885, 0.1171, 0.2), (0.3333, -0.4989, 0.2), (-0.4989, 0.3333, 0.2), (0.1171, -0.5885, 0.2), (-0.3333, 0.4989, 0.2), (0.1171, 0.5885, 0.2), (0.3333, 0.4989, 0.2), (-0.1171, -0.5885, 0.2), (-0.1171, 0.5885, 0.2), (0.4989, 0.3333, 0.2), (-0.3333, -0.4989, 0.2), (0.5885, 0.1171, 0.2), (-0.4989, -0.3333, 0.2), (-0.3333, -0.4989, 4.6), (-0.4989, -0.3333, 4.6), (0.4989, 0.3333, 4.6), (0.5885, 0.1171, 4.6), (-0.1171, -0.5885, 4.6), (-0.3333, 0.4989, 4.6), (-0.1171, 0.5885, 4.6), (0.1171, -0.5885, 4.6), (0.1171, 0.5885, 4.6), (0.3333, 0.4989, 4.6), (-0.4989, 0.3333, 4.6), (0.3333, -0.4989, 4.6), (-0.5885, 0.1171, 4.6), (0.4989, -0.3333, 4.6), (-0.5885, -0.1171, 4.6), (0.5885, -0.1171, 4.6), (0.6885, -0.137, 0.2), (0.5837, -0.39, 0.2), (-0.6885, -0.137, 0.2), (-0.6885, 0.137, 0.2), (0.39, -0.5837, 0.2), (-0.5837, 0.39, 0.2), (0.137, -0.6885, 0.2), (-0.39, 0.5837, 0.2), (0.137, 0.6885, 0.2), (0.39, 0.5837, 0.2), (-0.137, -0.6885, 0.2), (-0.137, 0.6885, 0.2), (0.5837, 0.39, 0.2), (-0.39, -0.5837, 0.2), (0.6885, 0.137, 0.2), (-0.5837, -0.39, 0.2), (0.5464, -0.1087, 3.988), (0.5239, -0.1042, 2.966), (0.449, -0.3, 1.983), (-0.5296, 0.1054, 1.983), (-0.4442, -0.2968, 2.966), (-0.4632, -0.3095, 3.988), (0.3, -0.449, 1.983), (0.5239, 0.1042, 2.966), (0.5464, 0.1087, 3.988), (-0.449, 0.3, 1.983), (-0.2968, -0.4442, 2.966), (-0.3095, -0.4632, 3.988), (0.1053, 0.5296, 1.983), (0.4442, 0.2968, 2.966), (0.4632, 0.3095, 3.988), (0.1054, -0.5296, 1.983), (-0.1042, 0.5239, 2.966), (-0.1087, 0.5464, 3.988), (-0.3, 0.449, 1.983), (-0.5239, -0.1042, 2.966), (-0.5464, -0.1087, 3.988), (0.3, 0.449, 1.983), (-0.1042, -0.5239, 2.966), (-0.1087, -0.5464, 3.988), (-0.1054, -0.5296, 1.983), (0.2968, 0.4442, 2.966), (0.3095, 0.4632, 3.988), (-0.5296, -0.1054, 1.983), (-0.2968, 0.4442, 2.966), (-0.3095, 0.4632, 3.988), (-0.1054, 0.5296, 1.983), (0.1042, -0.5239, 2.966), (0.1087, -0.5464, 3.988), (0.449, 0.3, 1.983), (0.1042, 0.5239, 2.966), (0.1087, 0.5464, 3.988), (-0.3, -0.449, 1.983), (-0.4442, 0.2968, 2.966), (-0.4632, 0.3095, 3.988), (0.5296, 0.1054, 1.983), (0.2968, -0.4442, 2.966), (0.3095, -0.4632, 3.988), (-0.449, -0.3, 1.983), (-0.5239, 0.1042, 2.966), (-0.5464, 0.1087, 3.988), (0.5296, -0.1054, 1.983), (0.4442, -0.2968, 2.966), (0.4632, -0.3095, 3.988)], [], [(21, 20, 86, 84), (157, 159, 100, 189), (97, 163, 128, 32), (170, 172, 137, 139), (159, 146, 178, 100), (9, 10, 85, 83), (27, 26, 74, 72), (163, 162, 133, 128), (20, 19, 88, 86), (168, 118, 130, 131), (161, 160, 58, 134), (167, 171, 41, 140), (17, 16, 92, 94), (26, 25, 76, 74), (19, 18, 90, 88), (162, 169, 132, 133), (11, 12, 89, 87), (15, 0, 64, 95), (158, 33, 96, 190), (146, 147, 123, 178), (156, 158, 190, 188), (12, 13, 91, 89), (165, 170, 139, 141), (10, 11, 87, 85), (25, 24, 78, 76), (174, 161, 134, 135), (152, 117, 187, 155), (31, 30, 66, 65), (169, 168, 131, 132), (8, 9, 83, 81), (154, 157, 189, 186), (16, 31, 65, 92), (99, 97, 32, 136), (7, 8, 81, 79), (153, 156, 188, 185), (30, 29, 68, 66), (164, 167, 140, 142), (152, 153, 185, 117), (151, 155, 187, 183), (23, 22, 82, 80), (73, 75, 191, 127), (172, 174, 135, 137), (29, 28, 70, 68), (5, 6, 77, 75), (6, 7, 79, 77), (22, 21, 84, 82), (150, 154, 186, 182), (28, 27, 72, 70), (64, 107, 184, 95), (33, 145, 124, 96), (85, 87, 176, 177), (57, 68, 70, 61), (52, 80, 82, 143), (71, 73, 127, 179), (83, 85, 177, 180), (48, 94, 92, 54), (46, 78, 80, 52), (69, 71, 179, 181), (87, 89, 101, 176), (81, 83, 180, 115), (44, 65, 66, 50), (67, 69, 181, 113), (43, 90, 94, 48), (93, 95, 184, 111), (138, 76, 78, 46), (79, 81, 115, 109), (38, 88, 90, 43), (64, 67, 113, 107), (37, 74, 76, 138), (91, 93, 111, 105), (35, 86, 88, 38), (61, 70, 72, 129), (129, 72, 74, 37), (77, 79, 109, 104), (89, 91, 105, 101), (35, 62, 84, 86), (50, 66, 68, 57), (75, 77, 104, 191), (160, 164, 142, 58), (44, 54, 92, 65), (203, 122, 126, 197), (13, 14, 93, 91), (143, 82, 84, 62), (0, 1, 67, 64), (145, 148, 120, 124), (206, 121, 125, 200), (215, 116, 122, 203), (224, 110, 116, 215), (227, 108, 114, 218), (14, 15, 95, 93), (1, 2, 69, 67), (147, 149, 119, 123), (2, 3, 71, 69), (233, 103, 110, 224), (236, 102, 106, 230), (230, 106, 112, 221), (221, 112, 166, 209), (148, 150, 182, 120), (239, 173, 103, 233), (212, 98, 102, 236), (3, 4, 73, 71), (149, 151, 183, 119), (24, 23, 80, 78), (212, 197, 126, 98), (4, 5, 75, 73), (200, 125, 175, 192), (192, 175, 173, 239), (118, 165, 141, 130), (227, 209, 166, 108), (218, 114, 121, 206), (171, 99, 136, 41), (18, 17, 94, 90), (222, 208, 226, 204), (217, 218, 206, 205), (237, 193, 238, 194), (42, 222, 204, 53), (226, 208, 209, 227), (231, 199, 193, 237), (144, 237, 194, 60), (193, 192, 239, 238), (234, 196, 211, 219), (36, 231, 237, 144), (199, 200, 192, 193), (219, 211, 235, 195), (34, 234, 219, 63), (211, 196, 197, 212), (194, 238, 232, 198), (63, 219, 195, 59), (211, 212, 236, 235), (210, 220, 208, 222), (60, 194, 198, 56), (238, 239, 233, 232), (201, 229, 220, 210), (49, 210, 222, 42), (220, 221, 209, 208), (195, 235, 229, 201), (55, 201, 210, 49), (229, 230, 221, 220), (198, 232, 223, 207), (59, 195, 201, 55), (235, 236, 230, 229), (204, 226, 217, 213), (56, 198, 207, 51), (232, 233, 224, 223), (207, 223, 214, 216), (53, 204, 213, 47), (226, 227, 218, 217), (216, 214, 202, 228), (51, 207, 216, 45), (223, 224, 215, 214), (225, 205, 199, 231), (45, 216, 228, 39), (214, 215, 203, 202), (228, 202, 196, 234), (40, 225, 231, 36), (205, 206, 200, 199), (47, 213, 225, 40), (39, 228, 234, 34), (202, 203, 197, 196), (213, 217, 205, 225)])
me_circle_007.polygons.foreach_set('use_smooth', [True] * 160)
me_circle_007.use_remesh_preserve_volume = False
me_circle_007.use_remesh_preserve_attributes = False
me_circle_007.use_mirror_vertex_groups = False
me_circle_007.update()
me_circle_006 = bpy.data.meshes.new('Circle.006')
me_circle_006.from_pydata([(-0.1171, 0.5885, 0.0), (-0.3333, 0.4989, 0.0), (-0.4989, 0.3333, 0.0), (-0.5885, 0.1171, 0.0), (-0.5885, -0.1171, 0.0), (-0.4989, -0.3333, 0.0), (-0.3333, -0.4989, 0.0), (-0.1171, -0.5885, 0.0), (0.1171, -0.5885, 0.0), (0.3333, -0.4989, 0.0), (0.4989, -0.3333, 0.0), (0.5885, -0.1171, 0.0), (0.5885, 0.1171, 0.0), (0.4989, 0.3333, 0.0), (0.3333, 0.4989, 0.0), (0.1171, 0.5885, 0.0), (-0.1171, 0.5885, 5.0), (-0.3333, 0.4989, 5.0), (-0.4989, 0.3333, 5.0), (-0.5885, 0.1171, 5.0), (-0.5885, -0.1171, 5.0), (-0.4989, -0.3333, 5.0), (-0.3333, -0.4989, 5.0), (-0.1171, -0.5885, 5.0), (0.1171, -0.5885, 5.0), (0.3333, -0.4989, 5.0), (0.4989, -0.3333, 5.0), (0.5885, -0.1171, 5.0), (0.5885, 0.1171, 5.0), (0.4989, 0.3333, 5.0), (0.3333, 0.4989, 5.0), (0.1171, 0.5885, 5.0), (0.7003, -0.1393, 4.6), (0.5885, -0.1171, 0.2), (-0.4989, -0.3333, 0.2), (-0.7003, -0.1393, 4.6), (0.5885, 0.1171, 0.2), (0.5937, -0.3967, 4.6), (-0.7003, 0.1393, 4.6), (-0.3333, -0.4989, 0.2), (0.4989, 0.3333, 0.2), (0.3967, -0.5937, 4.6), (-0.1171, 0.5885, 0.2), (-0.5937, 0.3967, 4.6), (0.1393, 0.7003, 4.6), (-0.1171, -0.5885, 0.2), (0.1393, -0.7003, 4.6), (0.3333, 0.4989, 0.2), (-0.3967, 0.5937, 4.6), (-0.3333, 0.4989, 0.2), (0.3967, 0.5937, 4.6), (0.1171, -0.5885, 0.2), (-0.1393, -0.7003, 4.6), (0.1171, 0.5885, 0.2), (-0.1393, 0.7003, 4.6), (-0.4989, 0.3333, 0.2), (0.3333, -0.4989, 0.2), (0.5937, 0.3967, 4.6), (-0.3967, -0.5937, 4.6), (-0.5885, 0.1171, 0.2), (0.4989, -0.3333, 0.2), (0.7003, 0.1393, 4.6), (-0.5937, -0.3967, 4.6), (-0.5885, -0.1171, 0.2), (-0.137, 0.6885, 0.0), (0.1532, 0.7703, 5.0), (0.4363, 0.653, 5.0), (-0.39, 0.5837, 0.0), (0.653, 0.4363, 5.0), (-0.5837, 0.39, 0.0), (0.7703, 0.1532, 5.0), (-0.6885, 0.137, 0.0), (0.7703, -0.1532, 5.0), (-0.6885, -0.137, 0.0), (0.653, -0.4363, 5.0), (-0.5837, -0.39, 0.0), (0.4363, -0.653, 5.0), (-0.39, -0.5837, 0.0), (0.1532, -0.7703, 5.0), (-0.137, -0.6885, 0.0), (-0.1532, -0.7703, 5.0), (0.137, -0.6885, 0.0), (-0.4363, -0.653, 5.0), (0.39, -0.5837, 0.0), (-0.653, -0.4363, 5.0), (0.5837, -0.39, 0.0), (-0.7703, -0.1532, 5.0), (0.6885, -0.137, 0.0), (-0.7703, 0.1532, 5.0), (0.6885, 0.137, 0.0), (-0.653, 0.4363, 5.0), (0.5837, 0.39, 0.0), (-0.1532, 0.7703, 5.0), (0.9906, 0.8407, 0.4), (-0.4363, 0.653, 5.0), (0.9906, 0.8407, 0.4), (0.6885, -0.137, 0.2), (0.5885, -0.1171, 4.6), (-0.5885, -0.1171, 4.6), (0.4989, -0.3333, 4.6), (-0.5837, -0.39, 0.2), (0.6885, 0.137, 0.2), (-0.5885, 0.1171, 4.6), (0.3333, -0.4989, 4.6), (-0.39, -0.5837, 0.2), (0.5837, 0.39, 0.2), (-0.4989, 0.3333, 4.6), (-0.137, 0.6885, 0.2), (0.1171, 0.5885, 4.6), (-0.137, -0.6885, 0.2), (0.1171, -0.5885, 4.6), (0.9906, 0.8407, 0.4), (-0.3333, 0.4989, 4.6), (-0.39, 0.5837, 0.2), (0.3333, 0.4989, 4.6), (0.137, -0.6885, 0.2), (-0.1171, -0.5885, 4.6), (0.137, 0.6885, 0.2), (-0.1171, 0.5885, 4.6), (-0.5837, 0.39, 0.2), (0.39, -0.5837, 0.2), (0.4989, 0.3333, 4.6), (-0.3333, -0.4989, 4.6), (-0.6885, 0.137, 0.2), (0.5837, -0.39, 0.2), (0.5885, 0.1171, 4.6), (-0.4989, -0.3333, 4.6), (-0.6885, -0.137, 0.2), (0.7003, 0.1393, 4.6), (0.7003, -0.1393, 4.6), (-0.1393, 0.7003, 4.6), (0.1393, 0.7003, 4.6), (0.3967, 0.5937, 4.6), (0.5937, 0.3967, 4.6), (-0.5937, -0.3967, 4.6), (-0.7003, -0.1393, 4.6), (0.5937, -0.3967, 4.6), (-0.7003, 0.1393, 4.6), (0.3967, -0.5937, 4.6), (-0.5937, 0.3967, 4.6), (0.1393, -0.7003, 4.6), (-0.3967, 0.5937, 4.6), (-0.1393, -0.7003, 4.6), (-0.3967, -0.5937, 4.6), (0.5885, -0.1171, 0.2), (0.4989, -0.3333, 0.2), (-0.5885, -0.1171, 0.2), (-0.5885, 0.1171, 0.2), (0.3333, -0.4989, 0.2), (-0.4989, 0.3333, 0.2), (0.1171, -0.5885, 0.2), (-0.3333, 0.4989, 0.2), (0.1171, 0.5885, 0.2), (0.3333, 0.4989, 0.2), (-0.1171, -0.5885, 0.2), (-0.1171, 0.5885, 0.2), (0.4989, 0.3333, 0.2), (-0.3333, -0.4989, 0.2), (0.5885, 0.1171, 0.2), (-0.4989, -0.3333, 0.2), (-0.3333, -0.4989, 4.6), (-0.4989, -0.3333, 4.6), (0.4989, 0.3333, 4.6), (0.5885, 0.1171, 4.6), (-0.1171, -0.5885, 4.6), (-0.3333, 0.4989, 4.6), (-0.1171, 0.5885, 4.6), (0.1171, -0.5885, 4.6), (0.1171, 0.5885, 4.6), (0.3333, 0.4989, 4.6), (-0.4989, 0.3333, 4.6), (0.3333, -0.4989, 4.6), (-0.5885, 0.1171, 4.6), (0.4989, -0.3333, 4.6), (-0.5885, -0.1171, 4.6), (0.5885, -0.1171, 4.6), (0.6885, -0.137, 0.2), (0.5837, -0.39, 0.2), (-0.6885, -0.137, 0.2), (-0.6885, 0.137, 0.2), (0.39, -0.5837, 0.2), (-0.5837, 0.39, 0.2), (0.137, -0.6885, 0.2), (-0.39, 0.5837, 0.2), (0.9906, 0.8407, 0.4), (0.39, 0.5837, 0.2), (-0.137, -0.6885, 0.2), (-0.137, 0.6885, 0.2), (0.5837, 0.39, 0.2), (-0.39, -0.5837, 0.2), (0.6885, 0.137, 0.2), (-0.5837, -0.39, 0.2), (0.5464, -0.1087, 3.988), (0.5239, -0.1042, 2.966), (0.449, -0.3, 1.983), (-0.5296, 0.1054, 1.983), (-0.4442, -0.2968, 2.966), (-0.4632, -0.3095, 3.988), (0.3, -0.449, 1.983), (0.5239, 0.1042, 2.966), (0.5464, 0.1087, 3.988), (-0.449, 0.3, 1.983), (-0.2968, -0.4442, 2.966), (-0.3095, -0.4632, 3.988), (0.1053, 0.5296, 1.983), (0.4442, 0.2968, 2.966), (0.4632, 0.3095, 3.988), (0.1054, -0.5296, 1.983), (-0.1042, 0.5239, 2.966), (-0.1087, 0.5464, 3.988), (-0.3, 0.449, 1.983), (-0.5239, -0.1042, 2.966), (-0.5464, -0.1087, 3.988), (0.3, 0.449, 1.983), (-0.1042, -0.5239, 2.966), (-0.1087, -0.5464, 3.988), (-0.1054, -0.5296, 1.983), (0.2968, 0.4442, 2.966), (0.3095, 0.4632, 3.988), (-0.5296, -0.1054, 1.983), (-0.2968, 0.4442, 2.966), (-0.3095, 0.4632, 3.988), (-0.1054, 0.5296, 1.983), (0.1042, -0.5239, 2.966), (0.1087, -0.5464, 3.988), (0.449, 0.3, 1.983), (0.1042, 0.5239, 2.966), (0.1087, 0.5464, 3.988), (-0.3, -0.449, 1.983), (-0.4442, 0.2968, 2.966), (-0.4632, 0.3095, 3.988), (0.5296, 0.1054, 1.983), (0.2968, -0.4442, 2.966), (0.3095, -0.4632, 3.988), (-0.449, -0.3, 1.983), (-0.5239, 0.1042, 2.966), (-0.5464, 0.1087, 3.988), (0.5296, -0.1054, 1.983), (0.4442, -0.2968, 2.966), (0.4632, -0.3095, 3.988)], [], [(21, 20, 86, 84), (157, 159, 100, 189), (97, 163, 128, 32), (170, 172, 137, 139), (159, 146, 178, 100), (9, 10, 85, 83), (27, 26, 74, 72), (163, 162, 133, 128), (20, 19, 88, 86), (168, 118, 130, 131), (161, 160, 58, 134), (167, 171, 41, 140), (17, 16, 92, 94), (26, 25, 76, 74), (19, 18, 90, 88), (162, 169, 132, 133), (11, 12, 89, 87), (15, 0, 64, 95), (158, 33, 96, 190), (146, 147, 123, 178), (156, 158, 190, 188), (12, 13, 91, 89), (165, 170, 139, 141), (10, 11, 87, 85), (25, 24, 78, 76), (174, 161, 134, 135), (152, 117, 187, 155), (31, 30, 66, 65), (169, 168, 131, 132), (8, 9, 83, 81), (154, 157, 189, 186), (16, 31, 65, 92), (99, 97, 32, 136), (7, 8, 81, 79), (153, 156, 188, 185), (30, 29, 68, 66), (164, 167, 140, 142), (152, 153, 185, 117), (151, 155, 187, 183), (23, 22, 82, 80), (73, 75, 191, 127), (172, 174, 135, 137), (29, 28, 70, 68), (5, 6, 77, 75), (6, 7, 79, 77), (22, 21, 84, 82), (150, 154, 186, 182), (28, 27, 72, 70), (64, 107, 184, 95), (33, 145, 124, 96), (85, 87, 176, 177), (57, 68, 70, 61), (52, 80, 82, 143), (71, 73, 127, 179), (83, 85, 177, 180), (48, 94, 92, 54), (46, 78, 80, 52), (69, 71, 179, 181), (87, 89, 101, 176), (81, 83, 180, 115), (44, 65, 66, 50), (67, 69, 181, 113), (43, 90, 94, 48), (93, 95, 184, 111), (138, 76, 78, 46), (79, 81, 115, 109), (38, 88, 90, 43), (64, 67, 113, 107), (37, 74, 76, 138), (91, 93, 111, 105), (35, 86, 88, 38), (61, 70, 72, 129), (129, 72, 74, 37), (77, 79, 109, 104), (89, 91, 105, 101), (35, 62, 84, 86), (50, 66, 68, 57), (75, 77, 104, 191), (160, 164, 142, 58), (44, 54, 92, 65), (203, 122, 126, 197), (13, 14, 93, 91), (143, 82, 84, 62), (0, 1, 67, 64), (145, 148, 120, 124), (206, 121, 125, 200), (215, 116, 122, 203), (224, 110, 116, 215), (227, 108, 114, 218), (14, 15, 95, 93), (1, 2, 69, 67), (147, 149, 119, 123), (2, 3, 71, 69), (233, 103, 110, 224), (236, 102, 106, 230), (230, 106, 112, 221), (221, 112, 166, 209), (148, 150, 182, 120), (239, 173, 103, 233), (212, 98, 102, 236), (3, 4, 73, 71), (149, 151, 183, 119), (24, 23, 80, 78), (212, 197, 126, 98), (4, 5, 75, 73), (200, 125, 175, 192), (192, 175, 173, 239), (118, 165, 141, 130), (227, 209, 166, 108), (218, 114, 121, 206), (171, 99, 136, 41), (18, 17, 94, 90), (222, 208, 226, 204), (217, 218, 206, 205), (237, 193, 238, 194), (42, 222, 204, 53), (226, 208, 209, 227), (231, 199, 193, 237), (144, 237, 194, 60), (193, 192, 239, 238), (234, 196, 211, 219), (36, 231, 237, 144), (199, 200, 192, 193), (219, 211, 235, 195), (34, 234, 219, 63), (211, 196, 197, 212), (194, 238, 232, 198), (63, 219, 195, 59), (211, 212, 236, 235), (210, 220, 208, 222), (60, 194, 198, 56), (238, 239, 233, 232), (201, 229, 220, 210), (49, 210, 222, 42), (220, 221, 209, 208), (195, 235, 229, 201), (55, 201, 210, 49), (229, 230, 221, 220), (198, 232, 223, 207), (59, 195, 201, 55), (235, 236, 230, 229), (204, 226, 217, 213), (56, 198, 207, 51), (232, 233, 224, 223), (207, 223, 214, 216), (53, 204, 213, 47), (226, 227, 218, 217), (216, 214, 202, 228), (51, 207, 216, 45), (223, 224, 215, 214), (225, 205, 199, 231), (45, 216, 228, 39), (214, 215, 203, 202), (228, 202, 196, 234), (40, 225, 231, 36), (205, 206, 200, 199), (47, 213, 225, 40), (39, 228, 234, 34), (202, 203, 197, 196), (213, 217, 205, 225)])
me_circle_006.polygons.foreach_set('use_smooth', [True] * 160)
me_circle_006.use_remesh_preserve_volume = False
me_circle_006.use_remesh_preserve_attributes = False
me_circle_006.use_mirror_vertex_groups = False
me_circle_006.update()
me_circle_005 = bpy.data.meshes.new('Circle.005')
me_circle_005.from_pydata([(-0.1171, 0.5885, 0.0), (-0.3333, 0.4989, 0.0), (-0.4989, 0.3333, 0.0), (-0.5885, 0.1171, 0.0), (-0.5885, -0.1171, 0.0), (-0.4989, -0.3333, 0.0), (-0.3333, -0.4989, 0.0), (-0.1171, -0.5885, 0.0), (0.1171, -0.5885, 0.0), (0.3333, -0.4989, 0.0), (0.4989, -0.3333, 0.0), (0.5885, -0.1171, 0.0), (0.5885, 0.1171, 0.0), (0.4989, 0.3333, 0.0), (0.3333, 0.4989, 0.0), (0.1171, 0.5885, 0.0), (-0.1171, 0.5885, 5.0), (-0.3333, 0.4989, 5.0), (-0.4989, 0.3333, 5.0), (-0.5885, 0.1171, 5.0), (-0.5885, -0.1171, 5.0), (-0.4989, -0.3333, 5.0), (-0.3333, -0.4989, 5.0), (-0.1171, -0.5885, 5.0), (0.1171, -0.5885, 5.0), (0.3333, -0.4989, 5.0), (0.4989, -0.3333, 5.0), (0.5885, -0.1171, 5.0), (0.5885, 0.1171, 5.0), (0.4989, 0.3333, 5.0), (0.3333, 0.4989, 5.0), (0.1171, 0.5885, 5.0), (0.7003, -0.1393, 4.6), (0.5885, -0.1171, 0.2), (-0.4989, -0.3333, 0.2), (-0.7003, -0.1393, 4.6), (0.5885, 0.1171, 0.2), (0.5937, -0.3967, 4.6), (-0.7003, 0.1393, 4.6), (-0.3333, -0.4989, 0.2), (0.4989, 0.3333, 0.2), (0.3967, -0.5937, 4.6), (-0.1171, 0.5885, 0.2), (-0.5937, 0.3967, 4.6), (0.1393, 0.7003, 4.6), (-0.1171, -0.5885, 0.2), (0.1393, -0.7003, 4.6), (0.3333, 0.4989, 0.2), (-0.3967, 0.5937, 4.6), (-0.3333, 0.4989, 0.2), (0.3967, 0.5937, 4.6), (0.1171, -0.5885, 0.2), (-0.1393, -0.7003, 4.6), (0.1171, 0.5885, 0.2), (-0.1393, 0.7003, 4.6), (-0.4989, 0.3333, 0.2), (0.3333, -0.4989, 0.2), (0.5937, 0.3967, 4.6), (-0.3967, -0.5937, 4.6), (-0.5885, 0.1171, 0.2), (0.4989, -0.3333, 0.2), (0.7003, 0.1393, 4.6), (-0.5937, -0.3967, 4.6), (-0.5885, -0.1171, 0.2), (-0.137, 0.6885, 0.0), (0.1532, 0.7703, 5.0), (0.4363, 0.653, 5.0), (-0.39, 0.5837, 0.0), (0.653, 0.4363, 5.0), (-0.5837, 0.39, 0.0), (0.7703, 0.1532, 5.0), (-0.6885, 0.137, 0.0), (0.7703, -0.1532, 5.0), (-0.6885, -0.137, 0.0), (0.653, -0.4363, 5.0), (-0.5837, -0.39, 0.0), (0.4363, -0.653, 5.0), (-0.39, -0.5837, 0.0), (0.1532, -0.7703, 5.0), (-0.137, -0.6885, 0.0), (-0.1532, -0.7703, 5.0), (0.137, -0.6885, 0.0), (-0.4363, -0.653, 5.0), (0.39, -0.5837, 0.0), (-0.653, -0.4363, 5.0), (0.5837, -0.39, 0.0), (-0.7703, -0.1532, 5.0), (0.6885, -0.137, 0.0), (-0.7703, 0.1532, 5.0), (0.6885, 0.137, 0.0), (-0.653, 0.4363, 5.0), (0.5837, 0.39, 0.0), (-0.1532, 0.7703, 5.0), (0.39, 0.5837, 0.0), (-0.4363, 0.653, 5.0), (0.137, 0.6885, 0.0), (0.6885, -0.137, 0.2), (0.5885, -0.1171, 4.6), (-0.5885, -0.1171, 4.6), (0.4989, -0.3333, 4.6), (-0.5837, -0.39, 0.2), (0.6885, 0.137, 0.2), (-0.5885, 0.1171, 4.6), (0.3333, -0.4989, 4.6), (-0.39, -0.5837, 0.2), (0.5837, 0.39, 0.2), (-0.4989, 0.3333, 4.6), (-0.137, 0.6885, 0.2), (0.1171, 0.5885, 4.6), (-0.137, -0.6885, 0.2), (0.1171, -0.5885, 4.6), (0.39, 0.5837, 0.2), (-0.3333, 0.4989, 4.6), (-0.39, 0.5837, 0.2), (0.3333, 0.4989, 4.6), (0.137, -0.6885, 0.2), (-0.1171, -0.5885, 4.6), (0.137, 0.6885, 0.2), (-0.1171, 0.5885, 4.6), (-0.5837, 0.39, 0.2), (0.39, -0.5837, 0.2), (0.4989, 0.3333, 4.6), (-0.3333, -0.4989, 4.6), (-0.6885, 0.137, 0.2), (0.5837, -0.39, 0.2), (0.5885, 0.1171, 4.6), (-0.4989, -0.3333, 4.6), (-0.6885, -0.137, 0.2), (0.7003, 0.1393, 4.6), (0.7003, -0.1393, 4.6), (-0.1393, 0.7003, 4.6), (0.1393, 0.7003, 4.6), (0.3967, 0.5937, 4.6), (0.5937, 0.3967, 4.6), (-0.5937, -0.3967, 4.6), (-0.7003, -0.1393, 4.6), (0.5937, -0.3967, 4.6), (-0.7003, 0.1393, 4.6), (0.3967, -0.5937, 4.6), (-0.5937, 0.3967, 4.6), (0.1393, -0.7003, 4.6), (-0.3967, 0.5937, 4.6), (-0.1393, -0.7003, 4.6), (-0.3967, -0.5937, 4.6), (0.5885, -0.1171, 0.2), (0.4989, -0.3333, 0.2), (-0.5885, -0.1171, 0.2), (-0.5885, 0.1171, 0.2), (0.3333, -0.4989, 0.2), (-0.4989, 0.3333, 0.2), (0.1171, -0.5885, 0.2), (-0.3333, 0.4989, 0.2), (0.1171, 0.5885, 0.2), (0.3333, 0.4989, 0.2), (-0.1171, -0.5885, 0.2), (-0.1171, 0.5885, 0.2), (0.4989, 0.3333, 0.2), (-0.3333, -0.4989, 0.2), (0.5885, 0.1171, 0.2), (-0.4989, -0.3333, 0.2), (-0.3333, -0.4989, 4.6), (-0.4989, -0.3333, 4.6), (0.4989, 0.3333, 4.6), (0.5885, 0.1171, 4.6), (-0.1171, -0.5885, 4.6), (-0.3333, 0.4989, 4.6), (-0.1171, 0.5885, 4.6), (0.1171, -0.5885, 4.6), (0.1171, 0.5885, 4.6), (0.3333, 0.4989, 4.6), (-0.4989, 0.3333, 4.6), (0.3333, -0.4989, 4.6), (-0.5885, 0.1171, 4.6), (0.4989, -0.3333, 4.6), (-0.5885, -0.1171, 4.6), (0.5885, -0.1171, 4.6), (0.6885, -0.137, 0.2), (0.5837, -0.39, 0.2), (-0.6885, -0.137, 0.2), (-0.6885, 0.137, 0.2), (0.39, -0.5837, 0.2), (-0.5837, 0.39, 0.2), (0.137, -0.6885, 0.2), (-0.39, 0.5837, 0.2), (0.137, 0.6885, 0.2), (0.39, 0.5837, 0.2), (-0.137, -0.6885, 0.2), (-0.137, 0.6885, 0.2), (0.5837, 0.39, 0.2), (-0.39, -0.5837, 0.2), (0.6885, 0.137, 0.2), (-0.5837, -0.39, 0.2), (0.5464, -0.1087, 3.988), (0.5239, -0.1042, 2.966), (0.449, -0.3, 1.983), (-0.5296, 0.1054, 1.983), (-0.4442, -0.2968, 2.966), (-0.4632, -0.3095, 3.988), (0.3, -0.449, 1.983), (0.5239, 0.1042, 2.966), (0.5464, 0.1087, 3.988), (-0.449, 0.3, 1.983), (-0.2968, -0.4442, 2.966), (-0.3095, -0.4632, 3.988), (0.1053, 0.5296, 1.983), (0.4442, 0.2968, 2.966), (0.4632, 0.3095, 3.988), (0.1054, -0.5296, 1.983), (-0.1042, 0.5239, 2.966), (-0.1087, 0.5464, 3.988), (-0.3, 0.449, 1.983), (-0.5239, -0.1042, 2.966), (-0.5464, -0.1087, 3.988), (0.3, 0.449, 1.983), (-0.1042, -0.5239, 2.966), (-0.1087, -0.5464, 3.988), (-0.1054, -0.5296, 1.983), (0.2968, 0.4442, 2.966), (0.3095, 0.4632, 3.988), (-0.5296, -0.1054, 1.983), (-0.2968, 0.4442, 2.966), (-0.3095, 0.4632, 3.988), (-0.1054, 0.5296, 1.983), (0.1042, -0.5239, 2.966), (0.1087, -0.5464, 3.988), (0.449, 0.3, 1.983), (0.1042, 0.5239, 2.966), (0.1087, 0.5464, 3.988), (-0.3, -0.449, 1.983), (-0.4442, 0.2968, 2.966), (-0.4632, 0.3095, 3.988), (0.5296, 0.1054, 1.983), (0.2968, -0.4442, 2.966), (0.3095, -0.4632, 3.988), (-0.449, -0.3, 1.983), (-0.5239, 0.1042, 2.966), (-0.5464, 0.1087, 3.988), (0.5296, -0.1054, 1.983), (0.4442, -0.2968, 2.966), (0.4632, -0.3095, 3.988)], [], [(21, 20, 86, 84), (157, 159, 100, 189), (97, 163, 128, 32), (170, 172, 137, 139), (159, 146, 178, 100), (9, 10, 85, 83), (27, 26, 74, 72), (163, 162, 133, 128), (20, 19, 88, 86), (168, 118, 130, 131), (161, 160, 58, 134), (167, 171, 41, 140), (17, 16, 92, 94), (26, 25, 76, 74), (19, 18, 90, 88), (162, 169, 132, 133), (11, 12, 89, 87), (15, 0, 64, 95), (158, 33, 96, 190), (146, 147, 123, 178), (156, 158, 190, 188), (12, 13, 91, 89), (165, 170, 139, 141), (10, 11, 87, 85), (25, 24, 78, 76), (174, 161, 134, 135), (152, 117, 187, 155), (31, 30, 66, 65), (169, 168, 131, 132), (8, 9, 83, 81), (154, 157, 189, 186), (16, 31, 65, 92), (99, 97, 32, 136), (7, 8, 81, 79), (153, 156, 188, 185), (30, 29, 68, 66), (164, 167, 140, 142), (152, 153, 185, 117), (151, 155, 187, 183), (23, 22, 82, 80), (73, 75, 191, 127), (172, 174, 135, 137), (29, 28, 70, 68), (5, 6, 77, 75), (6, 7, 79, 77), (22, 21, 84, 82), (150, 154, 186, 182), (28, 27, 72, 70), (64, 107, 184, 95), (33, 145, 124, 96), (85, 87, 176, 177), (57, 68, 70, 61), (52, 80, 82, 143), (71, 73, 127, 179), (83, 85, 177, 180), (48, 94, 92, 54), (46, 78, 80, 52), (69, 71, 179, 181), (87, 89, 101, 176), (81, 83, 180, 115), (44, 65, 66, 50), (67, 69, 181, 113), (43, 90, 94, 48), (93, 95, 184, 111), (138, 76, 78, 46), (79, 81, 115, 109), (38, 88, 90, 43), (64, 67, 113, 107), (37, 74, 76, 138), (91, 93, 111, 105), (35, 86, 88, 38), (61, 70, 72, 129), (129, 72, 74, 37), (77, 79, 109, 104), (89, 91, 105, 101), (35, 62, 84, 86), (50, 66, 68, 57), (75, 77, 104, 191), (160, 164, 142, 58), (44, 54, 92, 65), (203, 122, 126, 197), (13, 14, 93, 91), (143, 82, 84, 62), (0, 1, 67, 64), (145, 148, 120, 124), (206, 121, 125, 200), (215, 116, 122, 203), (224, 110, 116, 215), (227, 108, 114, 218), (14, 15, 95, 93), (1, 2, 69, 67), (147, 149, 119, 123), (2, 3, 71, 69), (233, 103, 110, 224), (236, 102, 106, 230), (230, 106, 112, 221), (221, 112, 166, 209), (148, 150, 182, 120), (239, 173, 103, 233), (212, 98, 102, 236), (3, 4, 73, 71), (149, 151, 183, 119), (24, 23, 80, 78), (212, 197, 126, 98), (4, 5, 75, 73), (200, 125, 175, 192), (192, 175, 173, 239), (118, 165, 141, 130), (227, 209, 166, 108), (218, 114, 121, 206), (171, 99, 136, 41), (18, 17, 94, 90), (222, 208, 226, 204), (217, 218, 206, 205), (237, 193, 238, 194), (42, 222, 204, 53), (226, 208, 209, 227), (231, 199, 193, 237), (144, 237, 194, 60), (193, 192, 239, 238), (234, 196, 211, 219), (36, 231, 237, 144), (199, 200, 192, 193), (219, 211, 235, 195), (34, 234, 219, 63), (211, 196, 197, 212), (194, 238, 232, 198), (63, 219, 195, 59), (211, 212, 236, 235), (210, 220, 208, 222), (60, 194, 198, 56), (238, 239, 233, 232), (201, 229, 220, 210), (49, 210, 222, 42), (220, 221, 209, 208), (195, 235, 229, 201), (55, 201, 210, 49), (229, 230, 221, 220), (198, 232, 223, 207), (59, 195, 201, 55), (235, 236, 230, 229), (204, 226, 217, 213), (56, 198, 207, 51), (232, 233, 224, 223), (207, 223, 214, 216), (53, 204, 213, 47), (226, 227, 218, 217), (216, 214, 202, 228), (51, 207, 216, 45), (223, 224, 215, 214), (225, 205, 199, 231), (45, 216, 228, 39), (214, 215, 203, 202), (228, 202, 196, 234), (40, 225, 231, 36), (205, 206, 200, 199), (47, 213, 225, 40), (39, 228, 234, 34), (202, 203, 197, 196), (213, 217, 205, 225)])
me_circle_005.polygons.foreach_set('use_smooth', [True] * 160)
me_circle_005.use_remesh_preserve_volume = False
me_circle_005.use_remesh_preserve_attributes = False
me_circle_005.use_mirror_vertex_groups = False
me_circle_005.update()
me_circle_004 = bpy.data.meshes.new('Circle.004')
me_circle_004.from_pydata([(-0.1171, 0.5885, 0.0), (-0.3333, 0.4989, 0.0), (-0.4989, 0.3333, 0.0), (-0.5885, 0.1171, 0.0), (-0.5885, -0.1171, 0.0), (-0.4989, -0.3333, 0.0), (-0.3333, -0.4989, 0.0), (-0.1171, -0.5885, 0.0), (0.1171, -0.5885, 0.0), (0.3333, -0.4989, 0.0), (0.4989, -0.3333, 0.0), (0.5885, -0.1171, 0.0), (0.5885, 0.1171, 0.0), (0.4989, 0.3333, 0.0), (0.3333, 0.4989, 0.0), (0.1171, 0.5885, 0.0), (-0.1171, 0.5885, 5.0), (-0.3333, 0.4989, 5.0), (-0.4989, 0.3333, 5.0), (-0.5885, 0.1171, 5.0), (-0.5885, -0.1171, 5.0), (-0.4989, -0.3333, 5.0), (-0.3333, -0.4989, 5.0), (-0.1171, -0.5885, 5.0), (0.1171, -0.5885, 5.0), (0.3333, -0.4989, 5.0), (0.4989, -0.3333, 5.0), (0.5885, -0.1171, 5.0), (0.5885, 0.1171, 5.0), (0.4989, 0.3333, 5.0), (0.3333, 0.4989, 5.0), (0.1171, 0.5885, 5.0), (0.7003, -0.1393, 4.6), (0.5885, -0.1171, 0.2), (-0.4989, -0.3333, 0.2), (-0.7003, -0.1393, 4.6), (0.5885, 0.1171, 0.2), (0.5937, -0.3967, 4.6), (-0.7003, 0.1393, 4.6), (-0.3333, -0.4989, 0.2), (0.4989, 0.3333, 0.2), (0.3967, -0.5937, 4.6), (-0.1171, 0.5885, 0.2), (-0.5937, 0.3967, 4.6), (0.1393, 0.7003, 4.6), (-0.1171, -0.5885, 0.2), (0.1393, -0.7003, 4.6), (0.3333, 0.4989, 0.2), (-0.3967, 0.5937, 4.6), (-0.3333, 0.4989, 0.2), (0.3967, 0.5937, 4.6), (0.1171, -0.5885, 0.2), (-0.1393, -0.7003, 4.6), (0.1171, 0.5885, 0.2), (-0.1393, 0.7003, 4.6), (-0.4989, 0.3333, 0.2), (0.3333, -0.4989, 0.2), (0.5937, 0.3967, 4.6), (-0.3967, -0.5937, 4.6), (-0.5885, 0.1171, 0.2), (0.4989, -0.3333, 0.2), (0.7003, 0.1393, 4.6), (-0.5937, -0.3967, 4.6), (-0.5885, -0.1171, 0.2), (-0.137, 0.6885, 0.0), (0.1532, 0.7703, 5.0), (0.4363, 0.653, 5.0), (-0.39, 0.5837, 0.0), (0.653, 0.4363, 5.0), (-0.5837, 0.39, 0.0), (0.7703, 0.1532, 5.0), (-0.6885, 0.137, 0.0), (0.7703, -0.1532, 5.0), (-0.6885, -0.137, 0.0), (0.653, -0.4363, 5.0), (-0.5837, -0.39, 0.0), (0.4363, -0.653, 5.0), (-0.39, -0.5837, 0.0), (0.1532, -0.7703, 5.0), (-0.137, -0.6885, 0.0), (-0.1532, -0.7703, 5.0), (0.137, -0.6885, 0.0), (-0.4363, -0.653, 5.0), (0.39, -0.5837, 0.0), (-0.653, -0.4363, 5.0), (0.5837, -0.39, 0.0), (-0.7703, -0.1532, 5.0), (0.6885, -0.137, 0.0), (-0.7703, 0.1532, 5.0), (0.6885, 0.137, 0.0), (-0.653, 0.4363, 5.0), (0.5837, 0.39, 0.0), (-0.1532, 0.7703, 5.0), (0.39, 0.5837, 0.0), (-0.4363, 0.653, 5.0), (0.137, 0.6885, 0.0), (0.6885, -0.137, 0.2), (0.5885, -0.1171, 4.6), (-0.5885, -0.1171, 4.6), (0.4989, -0.3333, 4.6), (-0.5837, -0.39, 0.2), (0.6885, 0.137, 0.2), (-0.5885, 0.1171, 4.6), (0.3333, -0.4989, 4.6), (-0.39, -0.5837, 0.2), (0.5837, 0.39, 0.2), (-0.4989, 0.3333, 4.6), (-0.137, 0.6885, 0.2), (0.1171, 0.5885, 4.6), (-0.137, -0.6885, 0.2), (0.1171, -0.5885, 4.6), (0.39, 0.5837, 0.2), (-0.3333, 0.4989, 4.6), (-0.39, 0.5837, 0.2), (0.3333, 0.4989, 4.6), (0.137, -0.6885, 0.2), (-0.1171, -0.5885, 4.6), (0.137, 0.6885, 0.2), (-0.1171, 0.5885, 4.6), (-0.5837, 0.39, 0.2), (0.39, -0.5837, 0.2), (0.4989, 0.3333, 4.6), (-0.3333, -0.4989, 4.6), (-0.6885, 0.137, 0.2), (0.5837, -0.39, 0.2), (0.5885, 0.1171, 4.6), (-0.4989, -0.3333, 4.6), (-0.6885, -0.137, 0.2), (0.7003, 0.1393, 4.6), (0.7003, -0.1393, 4.6), (-0.1393, 0.7003, 4.6), (0.1393, 0.7003, 4.6), (0.3967, 0.5937, 4.6), (0.5937, 0.3967, 4.6), (-0.5937, -0.3967, 4.6), (-0.7003, -0.1393, 4.6), (0.5937, -0.3967, 4.6), (-0.7003, 0.1393, 4.6), (0.3967, -0.5937, 4.6), (-0.5937, 0.3967, 4.6), (0.1393, -0.7003, 4.6), (-0.3967, 0.5937, 4.6), (-0.1393, -0.7003, 4.6), (-0.3967, -0.5937, 4.6), (0.5885, -0.1171, 0.2), (0.4989, -0.3333, 0.2), (-0.5885, -0.1171, 0.2), (-0.5885, 0.1171, 0.2), (0.3333, -0.4989, 0.2), (-0.4989, 0.3333, 0.2), (0.1171, -0.5885, 0.2), (-0.3333, 0.4989, 0.2), (0.1171, 0.5885, 0.2), (0.3333, 0.4989, 0.2), (-0.1171, -0.5885, 0.2), (-0.1171, 0.5885, 0.2), (0.4989, 0.3333, 0.2), (-0.3333, -0.4989, 0.2), (0.5885, 0.1171, 0.2), (-0.4989, -0.3333, 0.2), (-0.3333, -0.4989, 4.6), (-0.4989, -0.3333, 4.6), (0.4989, 0.3333, 4.6), (0.5885, 0.1171, 4.6), (-0.1171, -0.5885, 4.6), (-0.3333, 0.4989, 4.6), (-0.1171, 0.5885, 4.6), (0.1171, -0.5885, 4.6), (0.1171, 0.5885, 4.6), (0.3333, 0.4989, 4.6), (-0.4989, 0.3333, 4.6), (0.3333, -0.4989, 4.6), (-0.5885, 0.1171, 4.6), (0.4989, -0.3333, 4.6), (-0.5885, -0.1171, 4.6), (0.5885, -0.1171, 4.6), (0.6885, -0.137, 0.2), (0.5837, -0.39, 0.2), (-0.6885, -0.137, 0.2), (-0.6885, 0.137, 0.2), (0.39, -0.5837, 0.2), (-0.5837, 0.39, 0.2), (0.137, -0.6885, 0.2), (-0.39, 0.5837, 0.2), (0.137, 0.6885, 0.2), (0.39, 0.5837, 0.2), (-0.137, -0.6885, 0.2), (-0.137, 0.6885, 0.2), (0.5837, 0.39, 0.2), (-0.39, -0.5837, 0.2), (0.6885, 0.137, 0.2), (-0.5837, -0.39, 0.2), (0.5464, -0.1087, 3.988), (0.5239, -0.1042, 2.966), (0.449, -0.3, 1.983), (-0.5296, 0.1054, 1.983), (-0.4442, -0.2968, 2.966), (-0.4632, -0.3095, 3.988), (0.3, -0.449, 1.983), (0.5239, 0.1042, 2.966), (0.5464, 0.1087, 3.988), (-0.449, 0.3, 1.983), (-0.2968, -0.4442, 2.966), (-0.3095, -0.4632, 3.988), (0.1053, 0.5296, 1.983), (0.4442, 0.2968, 2.966), (0.4632, 0.3095, 3.988), (0.1054, -0.5296, 1.983), (-0.1042, 0.5239, 2.966), (-0.1087, 0.5464, 3.988), (-0.3, 0.449, 1.983), (-0.5239, -0.1042, 2.966), (-0.5464, -0.1087, 3.988), (0.3, 0.449, 1.983), (-0.1042, -0.5239, 2.966), (-0.1087, -0.5464, 3.988), (-0.1054, -0.5296, 1.983), (0.2968, 0.4442, 2.966), (0.3095, 0.4632, 3.988), (-0.5296, -0.1054, 1.983), (-0.2968, 0.4442, 2.966), (-0.3095, 0.4632, 3.988), (-0.1054, 0.5296, 1.983), (0.1042, -0.5239, 2.966), (0.1087, -0.5464, 3.988), (0.449, 0.3, 1.983), (0.1042, 0.5239, 2.966), (0.1087, 0.5464, 3.988), (-0.3, -0.449, 1.983), (-0.4442, 0.2968, 2.966), (-0.4632, 0.3095, 3.988), (0.5296, 0.1054, 1.983), (0.2968, -0.4442, 2.966), (0.3095, -0.4632, 3.988), (-0.449, -0.3, 1.983), (-0.5239, 0.1042, 2.966), (-0.5464, 0.1087, 3.988), (0.5296, -0.1054, 1.983), (0.4442, -0.2968, 2.966), (0.4632, -0.3095, 3.988)], [], [(21, 20, 86, 84), (157, 159, 100, 189), (97, 163, 128, 32), (170, 172, 137, 139), (159, 146, 178, 100), (9, 10, 85, 83), (27, 26, 74, 72), (163, 162, 133, 128), (20, 19, 88, 86), (168, 118, 130, 131), (161, 160, 58, 134), (167, 171, 41, 140), (17, 16, 92, 94), (26, 25, 76, 74), (19, 18, 90, 88), (162, 169, 132, 133), (11, 12, 89, 87), (15, 0, 64, 95), (158, 33, 96, 190), (146, 147, 123, 178), (156, 158, 190, 188), (12, 13, 91, 89), (165, 170, 139, 141), (10, 11, 87, 85), (25, 24, 78, 76), (174, 161, 134, 135), (152, 117, 187, 155), (31, 30, 66, 65), (169, 168, 131, 132), (8, 9, 83, 81), (154, 157, 189, 186), (16, 31, 65, 92), (99, 97, 32, 136), (7, 8, 81, 79), (153, 156, 188, 185), (30, 29, 68, 66), (164, 167, 140, 142), (152, 153, 185, 117), (151, 155, 187, 183), (23, 22, 82, 80), (73, 75, 191, 127), (172, 174, 135, 137), (29, 28, 70, 68), (5, 6, 77, 75), (6, 7, 79, 77), (22, 21, 84, 82), (150, 154, 186, 182), (28, 27, 72, 70), (64, 107, 184, 95), (33, 145, 124, 96), (85, 87, 176, 177), (57, 68, 70, 61), (52, 80, 82, 143), (71, 73, 127, 179), (83, 85, 177, 180), (48, 94, 92, 54), (46, 78, 80, 52), (69, 71, 179, 181), (87, 89, 101, 176), (81, 83, 180, 115), (44, 65, 66, 50), (67, 69, 181, 113), (43, 90, 94, 48), (93, 95, 184, 111), (138, 76, 78, 46), (79, 81, 115, 109), (38, 88, 90, 43), (64, 67, 113, 107), (37, 74, 76, 138), (91, 93, 111, 105), (35, 86, 88, 38), (61, 70, 72, 129), (129, 72, 74, 37), (77, 79, 109, 104), (89, 91, 105, 101), (35, 62, 84, 86), (50, 66, 68, 57), (75, 77, 104, 191), (160, 164, 142, 58), (44, 54, 92, 65), (203, 122, 126, 197), (13, 14, 93, 91), (143, 82, 84, 62), (0, 1, 67, 64), (145, 148, 120, 124), (206, 121, 125, 200), (215, 116, 122, 203), (224, 110, 116, 215), (227, 108, 114, 218), (14, 15, 95, 93), (1, 2, 69, 67), (147, 149, 119, 123), (2, 3, 71, 69), (233, 103, 110, 224), (236, 102, 106, 230), (230, 106, 112, 221), (221, 112, 166, 209), (148, 150, 182, 120), (239, 173, 103, 233), (212, 98, 102, 236), (3, 4, 73, 71), (149, 151, 183, 119), (24, 23, 80, 78), (212, 197, 126, 98), (4, 5, 75, 73), (200, 125, 175, 192), (192, 175, 173, 239), (118, 165, 141, 130), (227, 209, 166, 108), (218, 114, 121, 206), (171, 99, 136, 41), (18, 17, 94, 90), (222, 208, 226, 204), (217, 218, 206, 205), (237, 193, 238, 194), (42, 222, 204, 53), (226, 208, 209, 227), (231, 199, 193, 237), (144, 237, 194, 60), (193, 192, 239, 238), (234, 196, 211, 219), (36, 231, 237, 144), (199, 200, 192, 193), (219, 211, 235, 195), (34, 234, 219, 63), (211, 196, 197, 212), (194, 238, 232, 198), (63, 219, 195, 59), (211, 212, 236, 235), (210, 220, 208, 222), (60, 194, 198, 56), (238, 239, 233, 232), (201, 229, 220, 210), (49, 210, 222, 42), (220, 221, 209, 208), (195, 235, 229, 201), (55, 201, 210, 49), (229, 230, 221, 220), (198, 232, 223, 207), (59, 195, 201, 55), (235, 236, 230, 229), (204, 226, 217, 213), (56, 198, 207, 51), (232, 233, 224, 223), (207, 223, 214, 216), (53, 204, 213, 47), (226, 227, 218, 217), (216, 214, 202, 228), (51, 207, 216, 45), (223, 224, 215, 214), (225, 205, 199, 231), (45, 216, 228, 39), (214, 215, 203, 202), (228, 202, 196, 234), (40, 225, 231, 36), (205, 206, 200, 199), (47, 213, 225, 40), (39, 228, 234, 34), (202, 203, 197, 196), (213, 217, 205, 225)])
me_circle_004.polygons.foreach_set('use_smooth', [True] * 160)
me_circle_004.use_remesh_preserve_volume = False
me_circle_004.use_remesh_preserve_attributes = False
me_circle_004.use_mirror_vertex_groups = False
me_circle_004.update()
me_circle_003 = bpy.data.meshes.new('Circle.003')
me_circle_003.from_pydata([(-0.1171, 0.5885, 0.0), (-0.3333, 0.4989, 0.0), (-0.4989, 0.3333, 0.0), (-0.5885, 0.1171, 0.0), (-0.5885, -0.1171, 0.0), (-0.4989, -0.3333, 0.0), (-0.3333, -0.4989, 0.0), (-0.1171, -0.5885, 0.0), (0.1171, -0.5885, 0.0), (0.3333, -0.4989, 0.0), (0.4989, -0.3333, 0.0), (0.5885, -0.1171, 0.0), (0.5885, 0.1171, 0.0), (0.4989, 0.3333, 0.0), (0.3333, 0.4989, 0.0), (0.1171, 0.5885, 0.0), (-0.1171, 0.5885, 5.0), (-0.3333, 0.4989, 5.0), (-0.4989, 0.3333, 5.0), (-0.5885, 0.1171, 5.0), (-0.5885, -0.1171, 5.0), (-0.4989, -0.3333, 5.0), (-0.3333, -0.4989, 5.0), (-0.1171, -0.5885, 5.0), (0.1171, -0.5885, 5.0), (0.3333, -0.4989, 5.0), (0.4989, -0.3333, 5.0), (0.5885, -0.1171, 5.0), (0.5885, 0.1171, 5.0), (0.4989, 0.3333, 5.0), (0.3333, 0.4989, 5.0), (0.1171, 0.5885, 5.0), (0.7003, -0.1393, 4.6), (0.5885, -0.1171, 0.2), (-0.4989, -0.3333, 0.2), (-0.7003, -0.1393, 4.6), (0.5885, 0.1171, 0.2), (0.5937, -0.3967, 4.6), (-0.7003, 0.1393, 4.6), (-0.3333, -0.4989, 0.2), (0.4989, 0.3333, 0.2), (0.3967, -0.5937, 4.6), (-0.1171, 0.5885, 0.2), (-0.5937, 0.3967, 4.6), (0.1393, 0.7003, 4.6), (-0.1171, -0.5885, 0.2), (0.1393, -0.7003, 4.6), (0.3333, 0.4989, 0.2), (-0.3967, 0.5937, 4.6), (-0.3333, 0.4989, 0.2), (0.3967, 0.5937, 4.6), (0.1171, -0.5885, 0.2), (-0.1393, -0.7003, 4.6), (0.1171, 0.5885, 0.2), (-0.1393, 0.7003, 4.6), (-0.4989, 0.3333, 0.2), (0.3333, -0.4989, 0.2), (0.5937, 0.3967, 4.6), (-0.3967, -0.5937, 4.6), (-0.5885, 0.1171, 0.2), (0.4989, -0.3333, 0.2), (0.7003, 0.1393, 4.6), (-0.5937, -0.3967, 4.6), (-0.5885, -0.1171, 0.2), (-0.137, 0.6885, 0.0), (0.1532, 0.7703, 5.0), (0.4363, 0.653, 5.0), (-0.39, 0.5837, 0.0), (0.653, 0.4363, 5.0), (-0.5837, 0.39, 0.0), (0.7703, 0.1532, 5.0), (-0.6885, 0.137, 0.0), (0.7703, -0.1532, 5.0), (-0.6885, -0.137, 0.0), (0.653, -0.4363, 5.0), (-0.5837, -0.39, 0.0), (0.4363, -0.653, 5.0), (-0.39, -0.5837, 0.0), (0.1532, -0.7703, 5.0), (-0.137, -0.6885, 0.0), (-0.1532, -0.7703, 5.0), (0.137, -0.6885, 0.0), (-0.4363, -0.653, 5.0), (0.39, -0.5837, 0.0), (-0.653, -0.4363, 5.0), (0.5837, -0.39, 0.0), (-0.7703, -0.1532, 5.0), (0.6885, -0.137, 0.0), (-0.7703, 0.1532, 5.0), (0.6885, 0.137, 0.0), (-0.653, 0.4363, 5.0), (0.5837, 0.39, 0.0), (-0.1532, 0.7703, 5.0), (0.39, 0.5837, 0.0), (-0.4363, 0.653, 5.0), (0.137, 0.6885, 0.0), (0.6885, -0.137, 0.2), (0.5885, -0.1171, 4.6), (-0.5885, -0.1171, 4.6), (0.4989, -0.3333, 4.6), (-0.5837, -0.39, 0.2), (0.6885, 0.137, 0.2), (-0.5885, 0.1171, 4.6), (0.3333, -0.4989, 4.6), (-0.39, -0.5837, 0.2), (0.5837, 0.39, 0.2), (-0.4989, 0.3333, 4.6), (-0.137, 0.6885, 0.2), (0.1171, 0.5885, 4.6), (-0.137, -0.6885, 0.2), (0.1171, -0.5885, 4.6), (0.39, 0.5837, 0.2), (-0.3333, 0.4989, 4.6), (-0.39, 0.5837, 0.2), (0.3333, 0.4989, 4.6), (0.137, -0.6885, 0.2), (-0.1171, -0.5885, 4.6), (0.137, 0.6885, 0.2), (-0.1171, 0.5885, 4.6), (-0.5837, 0.39, 0.2), (0.39, -0.5837, 0.2), (0.4989, 0.3333, 4.6), (-0.3333, -0.4989, 4.6), (-0.6885, 0.137, 0.2), (0.5837, -0.39, 0.2), (0.5885, 0.1171, 4.6), (-0.4989, -0.3333, 4.6), (-0.6885, -0.137, 0.2), (0.7003, 0.1393, 4.6), (0.7003, -0.1393, 4.6), (-0.1393, 0.7003, 4.6), (0.1393, 0.7003, 4.6), (0.3967, 0.5937, 4.6), (0.5937, 0.3967, 4.6), (-0.5937, -0.3967, 4.6), (-0.7003, -0.1393, 4.6), (0.5937, -0.3967, 4.6), (-0.7003, 0.1393, 4.6), (0.3967, -0.5937, 4.6), (-0.5937, 0.3967, 4.6), (0.1393, -0.7003, 4.6), (-0.3967, 0.5937, 4.6), (-0.1393, -0.7003, 4.6), (-0.3967, -0.5937, 4.6), (0.5885, -0.1171, 0.2), (0.4989, -0.3333, 0.2), (-0.5885, -0.1171, 0.2), (-0.5885, 0.1171, 0.2), (0.3333, -0.4989, 0.2), (-0.4989, 0.3333, 0.2), (0.1171, -0.5885, 0.2), (-0.3333, 0.4989, 0.2), (0.1171, 0.5885, 0.2), (0.3333, 0.4989, 0.2), (-0.1171, -0.5885, 0.2), (-0.1171, 0.5885, 0.2), (0.4989, 0.3333, 0.2), (-0.3333, -0.4989, 0.2), (0.5885, 0.1171, 0.2), (-0.4989, -0.3333, 0.2), (-0.3333, -0.4989, 4.6), (-0.4989, -0.3333, 4.6), (0.4989, 0.3333, 4.6), (0.5885, 0.1171, 4.6), (-0.1171, -0.5885, 4.6), (-0.3333, 0.4989, 4.6), (-0.1171, 0.5885, 4.6), (0.1171, -0.5885, 4.6), (0.1171, 0.5885, 4.6), (0.3333, 0.4989, 4.6), (-0.4989, 0.3333, 4.6), (0.3333, -0.4989, 4.6), (-0.5885, 0.1171, 4.6), (0.4989, -0.3333, 4.6), (-0.5885, -0.1171, 4.6), (0.5885, -0.1171, 4.6), (0.6885, -0.137, 0.2), (0.5837, -0.39, 0.2), (-0.6885, -0.137, 0.2), (-0.6885, 0.137, 0.2), (0.39, -0.5837, 0.2), (-0.5837, 0.39, 0.2), (0.137, -0.6885, 0.2), (-0.39, 0.5837, 0.2), (0.137, 0.6885, 0.2), (0.39, 0.5837, 0.2), (-0.137, -0.6885, 0.2), (-0.137, 0.6885, 0.2), (0.5837, 0.39, 0.2), (-0.39, -0.5837, 0.2), (0.6885, 0.137, 0.2), (-0.5837, -0.39, 0.2), (0.5464, -0.1087, 3.988), (0.5239, -0.1042, 2.966), (0.449, -0.3, 1.983), (-0.5296, 0.1054, 1.983), (-0.4442, -0.2968, 2.966), (-0.4632, -0.3095, 3.988), (0.3, -0.449, 1.983), (0.5239, 0.1042, 2.966), (0.5464, 0.1087, 3.988), (-0.449, 0.3, 1.983), (-0.2968, -0.4442, 2.966), (-0.3095, -0.4632, 3.988), (0.1053, 0.5296, 1.983), (0.4442, 0.2968, 2.966), (0.4632, 0.3095, 3.988), (0.1054, -0.5296, 1.983), (-0.1042, 0.5239, 2.966), (-0.1087, 0.5464, 3.988), (-0.3, 0.449, 1.983), (-0.5239, -0.1042, 2.966), (-0.5464, -0.1087, 3.988), (0.3, 0.449, 1.983), (-0.1042, -0.5239, 2.966), (-0.1087, -0.5464, 3.988), (-0.1054, -0.5296, 1.983), (0.2968, 0.4442, 2.966), (0.3095, 0.4632, 3.988), (-0.5296, -0.1054, 1.983), (-0.2968, 0.4442, 2.966), (-0.3095, 0.4632, 3.988), (-0.1054, 0.5296, 1.983), (0.1042, -0.5239, 2.966), (0.1087, -0.5464, 3.988), (0.449, 0.3, 1.983), (0.1042, 0.5239, 2.966), (0.1087, 0.5464, 3.988), (-0.3, -0.449, 1.983), (-0.4442, 0.2968, 2.966), (-0.4632, 0.3095, 3.988), (0.5296, 0.1054, 1.983), (0.2968, -0.4442, 2.966), (0.3095, -0.4632, 3.988), (-0.449, -0.3, 1.983), (-0.5239, 0.1042, 2.966), (-0.5464, 0.1087, 3.988), (0.5296, -0.1054, 1.983), (0.4442, -0.2968, 2.966), (0.4632, -0.3095, 3.988)], [], [(21, 20, 86, 84), (157, 159, 100, 189), (97, 163, 128, 32), (170, 172, 137, 139), (159, 146, 178, 100), (9, 10, 85, 83), (27, 26, 74, 72), (163, 162, 133, 128), (20, 19, 88, 86), (168, 118, 130, 131), (161, 160, 58, 134), (167, 171, 41, 140), (17, 16, 92, 94), (26, 25, 76, 74), (19, 18, 90, 88), (162, 169, 132, 133), (11, 12, 89, 87), (15, 0, 64, 95), (158, 33, 96, 190), (146, 147, 123, 178), (156, 158, 190, 188), (12, 13, 91, 89), (165, 170, 139, 141), (10, 11, 87, 85), (25, 24, 78, 76), (174, 161, 134, 135), (152, 117, 187, 155), (31, 30, 66, 65), (169, 168, 131, 132), (8, 9, 83, 81), (154, 157, 189, 186), (16, 31, 65, 92), (99, 97, 32, 136), (7, 8, 81, 79), (153, 156, 188, 185), (30, 29, 68, 66), (164, 167, 140, 142), (152, 153, 185, 117), (151, 155, 187, 183), (23, 22, 82, 80), (73, 75, 191, 127), (172, 174, 135, 137), (29, 28, 70, 68), (5, 6, 77, 75), (6, 7, 79, 77), (22, 21, 84, 82), (150, 154, 186, 182), (28, 27, 72, 70), (64, 107, 184, 95), (33, 145, 124, 96), (85, 87, 176, 177), (57, 68, 70, 61), (52, 80, 82, 143), (71, 73, 127, 179), (83, 85, 177, 180), (48, 94, 92, 54), (46, 78, 80, 52), (69, 71, 179, 181), (87, 89, 101, 176), (81, 83, 180, 115), (44, 65, 66, 50), (67, 69, 181, 113), (43, 90, 94, 48), (93, 95, 184, 111), (138, 76, 78, 46), (79, 81, 115, 109), (38, 88, 90, 43), (64, 67, 113, 107), (37, 74, 76, 138), (91, 93, 111, 105), (35, 86, 88, 38), (61, 70, 72, 129), (129, 72, 74, 37), (77, 79, 109, 104), (89, 91, 105, 101), (35, 62, 84, 86), (50, 66, 68, 57), (75, 77, 104, 191), (160, 164, 142, 58), (44, 54, 92, 65), (203, 122, 126, 197), (13, 14, 93, 91), (143, 82, 84, 62), (0, 1, 67, 64), (145, 148, 120, 124), (206, 121, 125, 200), (215, 116, 122, 203), (224, 110, 116, 215), (227, 108, 114, 218), (14, 15, 95, 93), (1, 2, 69, 67), (147, 149, 119, 123), (2, 3, 71, 69), (233, 103, 110, 224), (236, 102, 106, 230), (230, 106, 112, 221), (221, 112, 166, 209), (148, 150, 182, 120), (239, 173, 103, 233), (212, 98, 102, 236), (3, 4, 73, 71), (149, 151, 183, 119), (24, 23, 80, 78), (212, 197, 126, 98), (4, 5, 75, 73), (200, 125, 175, 192), (192, 175, 173, 239), (118, 165, 141, 130), (227, 209, 166, 108), (218, 114, 121, 206), (171, 99, 136, 41), (18, 17, 94, 90), (222, 208, 226, 204), (217, 218, 206, 205), (237, 193, 238, 194), (42, 222, 204, 53), (226, 208, 209, 227), (231, 199, 193, 237), (144, 237, 194, 60), (193, 192, 239, 238), (234, 196, 211, 219), (36, 231, 237, 144), (199, 200, 192, 193), (219, 211, 235, 195), (34, 234, 219, 63), (211, 196, 197, 212), (194, 238, 232, 198), (63, 219, 195, 59), (211, 212, 236, 235), (210, 220, 208, 222), (60, 194, 198, 56), (238, 239, 233, 232), (201, 229, 220, 210), (49, 210, 222, 42), (220, 221, 209, 208), (195, 235, 229, 201), (55, 201, 210, 49), (229, 230, 221, 220), (198, 232, 223, 207), (59, 195, 201, 55), (235, 236, 230, 229), (204, 226, 217, 213), (56, 198, 207, 51), (232, 233, 224, 223), (207, 223, 214, 216), (53, 204, 213, 47), (226, 227, 218, 217), (216, 214, 202, 228), (51, 207, 216, 45), (223, 224, 215, 214), (225, 205, 199, 231), (45, 216, 228, 39), (214, 215, 203, 202), (228, 202, 196, 234), (40, 225, 231, 36), (205, 206, 200, 199), (47, 213, 225, 40), (39, 228, 234, 34), (202, 203, 197, 196), (213, 217, 205, 225)])
me_circle_003.polygons.foreach_set('use_smooth', [True] * 160)
me_circle_003.use_remesh_preserve_volume = False
me_circle_003.use_remesh_preserve_attributes = False
me_circle_003.use_mirror_vertex_groups = False
me_circle_003.update()
me_circle_002 = bpy.data.meshes.new('Circle.002')
me_circle_002.from_pydata([(-0.1171, 0.5885, 0.0), (-0.3333, 0.4989, 0.0), (-0.4989, 0.3333, 0.0), (-0.5885, 0.1171, 0.0), (-0.5885, -0.1171, 0.0), (-0.4989, -0.3333, 0.0), (-0.3333, -0.4989, 0.0), (-0.1171, -0.5885, 0.0), (0.1171, -0.5885, 0.0), (0.3333, -0.4989, 0.0), (0.4989, -0.3333, 0.0), (0.5885, -0.1171, 0.0), (0.5885, 0.1171, 0.0), (0.4989, 0.3333, 0.0), (0.3333, 0.4989, 0.0), (0.1171, 0.5885, 0.0), (-0.1171, 0.5885, 5.0), (-0.3333, 0.4989, 5.0), (-0.4989, 0.3333, 5.0), (-0.5885, 0.1171, 5.0), (-0.5885, -0.1171, 5.0), (-0.4989, -0.3333, 5.0), (-0.3333, -0.4989, 5.0), (-0.1171, -0.5885, 5.0), (0.1171, -0.5885, 5.0), (0.3333, -0.4989, 5.0), (0.4989, -0.3333, 5.0), (0.5885, -0.1171, 5.0), (0.5885, 0.1171, 5.0), (0.4989, 0.3333, 5.0), (0.3333, 0.4989, 5.0), (0.1171, 0.5885, 5.0), (0.7003, -0.1393, 4.6), (0.5885, -0.1171, 0.2), (-0.4989, -0.3333, 0.2), (-0.7003, -0.1393, 4.6), (0.5885, 0.1171, 0.2), (0.5937, -0.3967, 4.6), (-0.7003, 0.1393, 4.6), (-0.3333, -0.4989, 0.2), (0.4989, 0.3333, 0.2), (0.3967, -0.5937, 4.6), (-0.1171, 0.5885, 0.2), (-0.5937, 0.3967, 4.6), (0.1393, 0.7003, 4.6), (-0.1171, -0.5885, 0.2), (0.1393, -0.7003, 4.6), (0.3333, 0.4989, 0.2), (-0.3967, 0.5937, 4.6), (-0.3333, 0.4989, 0.2), (0.3967, 0.5937, 4.6), (0.1171, -0.5885, 0.2), (-0.1393, -0.7003, 4.6), (0.1171, 0.5885, 0.2), (-0.1393, 0.7003, 4.6), (-0.4989, 0.3333, 0.2), (0.3333, -0.4989, 0.2), (0.5937, 0.3967, 4.6), (-0.3967, -0.5937, 4.6), (-0.5885, 0.1171, 0.2), (0.4989, -0.3333, 0.2), (0.7003, 0.1393, 4.6), (-0.5937, -0.3967, 4.6), (-0.5885, -0.1171, 0.2), (-0.137, 0.6885, 0.0), (0.1532, 0.7703, 5.0), (0.4363, 0.653, 5.0), (-0.39, 0.5837, 0.0), (0.653, 0.4363, 5.0), (-0.5837, 0.39, 0.0), (0.7703, 0.1532, 5.0), (-0.6885, 0.137, 0.0), (0.7703, -0.1532, 5.0), (-0.6885, -0.137, 0.0), (0.653, -0.4363, 5.0), (-0.5837, -0.39, 0.0), (0.4363, -0.653, 5.0), (-0.39, -0.5837, 0.0), (0.1532, -0.7703, 5.0), (-0.137, -0.6885, 0.0), (-0.1532, -0.7703, 5.0), (0.137, -0.6885, 0.0), (-0.4363, -0.653, 5.0), (0.39, -0.5837, 0.0), (-0.653, -0.4363, 5.0), (0.5837, -0.39, 0.0), (-0.7703, -0.1532, 5.0), (0.6885, -0.137, 0.0), (-0.7703, 0.1532, 5.0), (0.6885, 0.137, 0.0), (-0.653, 0.4363, 5.0), (0.5837, 0.39, 0.0), (-0.1532, 0.7703, 5.0), (0.39, 0.5837, 0.0), (-0.4363, 0.653, 5.0), (0.137, 0.6885, 0.0), (0.6885, -0.137, 0.2), (0.5885, -0.1171, 4.6), (-0.5885, -0.1171, 4.6), (0.4989, -0.3333, 4.6), (-0.5837, -0.39, 0.2), (0.6885, 0.137, 0.2), (-0.5885, 0.1171, 4.6), (0.3333, -0.4989, 4.6), (-0.39, -0.5837, 0.2), (0.5837, 0.39, 0.2), (-0.4989, 0.3333, 4.6), (-0.137, 0.6885, 0.2), (0.1171, 0.5885, 4.6), (-0.137, -0.6885, 0.2), (0.1171, -0.5885, 4.6), (0.39, 0.5837, 0.2), (-0.3333, 0.4989, 4.6), (-0.39, 0.5837, 0.2), (0.3333, 0.4989, 4.6), (0.137, -0.6885, 0.2), (-0.1171, -0.5885, 4.6), (0.137, 0.6885, 0.2), (-0.1171, 0.5885, 4.6), (-0.5837, 0.39, 0.2), (0.39, -0.5837, 0.2), (0.4989, 0.3333, 4.6), (-0.3333, -0.4989, 4.6), (-0.6885, 0.137, 0.2), (0.5837, -0.39, 0.2), (0.5885, 0.1171, 4.6), (-0.4989, -0.3333, 4.6), (-0.6885, -0.137, 0.2), (0.7003, 0.1393, 4.6), (0.7003, -0.1393, 4.6), (-0.1393, 0.7003, 4.6), (0.1393, 0.7003, 4.6), (0.3967, 0.5937, 4.6), (0.5937, 0.3967, 4.6), (-0.5937, -0.3967, 4.6), (-0.7003, -0.1393, 4.6), (0.5937, -0.3967, 4.6), (-0.7003, 0.1393, 4.6), (0.3967, -0.5937, 4.6), (-0.5937, 0.3967, 4.6), (0.1393, -0.7003, 4.6), (-0.3967, 0.5937, 4.6), (-0.1393, -0.7003, 4.6), (-0.3967, -0.5937, 4.6), (0.5885, -0.1171, 0.2), (0.4989, -0.3333, 0.2), (-0.5885, -0.1171, 0.2), (-0.5885, 0.1171, 0.2), (0.3333, -0.4989, 0.2), (-0.4989, 0.3333, 0.2), (0.1171, -0.5885, 0.2), (-0.3333, 0.4989, 0.2), (0.1171, 0.5885, 0.2), (0.3333, 0.4989, 0.2), (-0.1171, -0.5885, 0.2), (-0.1171, 0.5885, 0.2), (0.4989, 0.3333, 0.2), (-0.3333, -0.4989, 0.2), (0.5885, 0.1171, 0.2), (-0.4989, -0.3333, 0.2), (-0.3333, -0.4989, 4.6), (-0.4989, -0.3333, 4.6), (0.4989, 0.3333, 4.6), (0.5885, 0.1171, 4.6), (-0.1171, -0.5885, 4.6), (-0.3333, 0.4989, 4.6), (-0.1171, 0.5885, 4.6), (0.1171, -0.5885, 4.6), (0.1171, 0.5885, 4.6), (0.3333, 0.4989, 4.6), (-0.4989, 0.3333, 4.6), (0.3333, -0.4989, 4.6), (-0.5885, 0.1171, 4.6), (0.4989, -0.3333, 4.6), (-0.5885, -0.1171, 4.6), (0.5885, -0.1171, 4.6), (0.6885, -0.137, 0.2), (0.5837, -0.39, 0.2), (-0.6885, -0.137, 0.2), (-0.6885, 0.137, 0.2), (0.39, -0.5837, 0.2), (-0.5837, 0.39, 0.2), (0.137, -0.6885, 0.2), (-0.39, 0.5837, 0.2), (0.137, 0.6885, 0.2), (0.39, 0.5837, 0.2), (-0.137, -0.6885, 0.2), (-0.137, 0.6885, 0.2), (0.5837, 0.39, 0.2), (-0.39, -0.5837, 0.2), (0.6885, 0.137, 0.2), (-0.5837, -0.39, 0.2), (0.5464, -0.1087, 3.988), (0.5239, -0.1042, 2.966), (0.449, -0.3, 1.983), (-0.5296, 0.1054, 1.983), (-0.4442, -0.2968, 2.966), (-0.4632, -0.3095, 3.988), (0.3, -0.449, 1.983), (0.5239, 0.1042, 2.966), (0.5464, 0.1087, 3.988), (-0.449, 0.3, 1.983), (-0.2968, -0.4442, 2.966), (-0.3095, -0.4632, 3.988), (0.1053, 0.5296, 1.983), (0.4442, 0.2968, 2.966), (0.4632, 0.3095, 3.988), (0.1054, -0.5296, 1.983), (-0.1042, 0.5239, 2.966), (-0.1087, 0.5464, 3.988), (-0.3, 0.449, 1.983), (-0.5239, -0.1042, 2.966), (-0.5464, -0.1087, 3.988), (0.3, 0.449, 1.983), (-0.1042, -0.5239, 2.966), (-0.1087, -0.5464, 3.988), (-0.1054, -0.5296, 1.983), (0.2968, 0.4442, 2.966), (0.3095, 0.4632, 3.988), (-0.5296, -0.1054, 1.983), (-0.2968, 0.4442, 2.966), (-0.3095, 0.4632, 3.988), (-0.1054, 0.5296, 1.983), (0.1042, -0.5239, 2.966), (0.1087, -0.5464, 3.988), (0.449, 0.3, 1.983), (0.1042, 0.5239, 2.966), (0.1087, 0.5464, 3.988), (-0.3, -0.449, 1.983), (-0.4442, 0.2968, 2.966), (-0.4632, 0.3095, 3.988), (0.5296, 0.1054, 1.983), (0.2968, -0.4442, 2.966), (0.3095, -0.4632, 3.988), (-0.449, -0.3, 1.983), (-0.5239, 0.1042, 2.966), (-0.5464, 0.1087, 3.988), (0.5296, -0.1054, 1.983), (0.4442, -0.2968, 2.966), (0.4632, -0.3095, 3.988)], [], [(21, 20, 86, 84), (157, 159, 100, 189), (97, 163, 128, 32), (170, 172, 137, 139), (159, 146, 178, 100), (9, 10, 85, 83), (27, 26, 74, 72), (163, 162, 133, 128), (20, 19, 88, 86), (168, 118, 130, 131), (161, 160, 58, 134), (167, 171, 41, 140), (17, 16, 92, 94), (26, 25, 76, 74), (19, 18, 90, 88), (162, 169, 132, 133), (11, 12, 89, 87), (15, 0, 64, 95), (158, 33, 96, 190), (146, 147, 123, 178), (156, 158, 190, 188), (12, 13, 91, 89), (165, 170, 139, 141), (10, 11, 87, 85), (25, 24, 78, 76), (174, 161, 134, 135), (152, 117, 187, 155), (31, 30, 66, 65), (169, 168, 131, 132), (8, 9, 83, 81), (154, 157, 189, 186), (16, 31, 65, 92), (99, 97, 32, 136), (7, 8, 81, 79), (153, 156, 188, 185), (30, 29, 68, 66), (164, 167, 140, 142), (152, 153, 185, 117), (151, 155, 187, 183), (23, 22, 82, 80), (73, 75, 191, 127), (172, 174, 135, 137), (29, 28, 70, 68), (5, 6, 77, 75), (6, 7, 79, 77), (22, 21, 84, 82), (150, 154, 186, 182), (28, 27, 72, 70), (64, 107, 184, 95), (33, 145, 124, 96), (85, 87, 176, 177), (57, 68, 70, 61), (52, 80, 82, 143), (71, 73, 127, 179), (83, 85, 177, 180), (48, 94, 92, 54), (46, 78, 80, 52), (69, 71, 179, 181), (87, 89, 101, 176), (81, 83, 180, 115), (44, 65, 66, 50), (67, 69, 181, 113), (43, 90, 94, 48), (93, 95, 184, 111), (138, 76, 78, 46), (79, 81, 115, 109), (38, 88, 90, 43), (64, 67, 113, 107), (37, 74, 76, 138), (91, 93, 111, 105), (35, 86, 88, 38), (61, 70, 72, 129), (129, 72, 74, 37), (77, 79, 109, 104), (89, 91, 105, 101), (35, 62, 84, 86), (50, 66, 68, 57), (75, 77, 104, 191), (160, 164, 142, 58), (44, 54, 92, 65), (203, 122, 126, 197), (13, 14, 93, 91), (143, 82, 84, 62), (0, 1, 67, 64), (145, 148, 120, 124), (206, 121, 125, 200), (215, 116, 122, 203), (224, 110, 116, 215), (227, 108, 114, 218), (14, 15, 95, 93), (1, 2, 69, 67), (147, 149, 119, 123), (2, 3, 71, 69), (233, 103, 110, 224), (236, 102, 106, 230), (230, 106, 112, 221), (221, 112, 166, 209), (148, 150, 182, 120), (239, 173, 103, 233), (212, 98, 102, 236), (3, 4, 73, 71), (149, 151, 183, 119), (24, 23, 80, 78), (212, 197, 126, 98), (4, 5, 75, 73), (200, 125, 175, 192), (192, 175, 173, 239), (118, 165, 141, 130), (227, 209, 166, 108), (218, 114, 121, 206), (171, 99, 136, 41), (18, 17, 94, 90), (222, 208, 226, 204), (217, 218, 206, 205), (237, 193, 238, 194), (42, 222, 204, 53), (226, 208, 209, 227), (231, 199, 193, 237), (144, 237, 194, 60), (193, 192, 239, 238), (234, 196, 211, 219), (36, 231, 237, 144), (199, 200, 192, 193), (219, 211, 235, 195), (34, 234, 219, 63), (211, 196, 197, 212), (194, 238, 232, 198), (63, 219, 195, 59), (211, 212, 236, 235), (210, 220, 208, 222), (60, 194, 198, 56), (238, 239, 233, 232), (201, 229, 220, 210), (49, 210, 222, 42), (220, 221, 209, 208), (195, 235, 229, 201), (55, 201, 210, 49), (229, 230, 221, 220), (198, 232, 223, 207), (59, 195, 201, 55), (235, 236, 230, 229), (204, 226, 217, 213), (56, 198, 207, 51), (232, 233, 224, 223), (207, 223, 214, 216), (53, 204, 213, 47), (226, 227, 218, 217), (216, 214, 202, 228), (51, 207, 216, 45), (223, 224, 215, 214), (225, 205, 199, 231), (45, 216, 228, 39), (214, 215, 203, 202), (228, 202, 196, 234), (40, 225, 231, 36), (205, 206, 200, 199), (47, 213, 225, 40), (39, 228, 234, 34), (202, 203, 197, 196), (213, 217, 205, 225)])
me_circle_002.polygons.foreach_set('use_smooth', [True] * 160)
me_circle_002.use_remesh_preserve_volume = False
me_circle_002.use_remesh_preserve_attributes = False
me_circle_002.use_mirror_vertex_groups = False
me_circle_002.update()

# ---- objects
ob_cylinder_003 = bpy.data.objects.new('Cylinder.003', me_cylinder_005)
ob_cylinder_002 = bpy.data.objects.new('Cylinder.002', me_cylinder_002)
ob_sphere = bpy.data.objects.new('Sphere', me_sphere)
ob_cylinder_001 = bpy.data.objects.new('Cylinder.001', me_cylinder_001)
ob_circle_005 = bpy.data.objects.new('Circle.005', me_circle_007)
ob_circle_004 = bpy.data.objects.new('Circle.004', me_circle_006)
ob_circle_003 = bpy.data.objects.new('Circle.003', me_circle_005)
ob_circle_002 = bpy.data.objects.new('Circle.002', me_circle_004)
ob_circle_001 = bpy.data.objects.new('Circle.001', me_circle_003)
ob_circle = bpy.data.objects.new('Circle', me_circle_002)

# ---- transforms, parenting, visibility, modifiers, constraints
ob_cylinder_003.location = (0.0, 1.879e-07, 0.0048)
ob_cylinder_003.scale = (0.3072, 0.3072, 0.6)
ob_cylinder_003.lineart.crease_threshold = 0.0
ob_cylinder_002.location = (0.0, 1.802e-07, 0.0048)
ob_cylinder_002.scale = (0.48, 0.48, 0.6)
ob_cylinder_002.lineart.crease_threshold = 0.0
ob_sphere.location = (0.0, 2.794e-07, 3.017)
ob_sphere.scale = (0.9216, 0.9216, 0.756)
ob_sphere.lineart.crease_threshold = 0.0
ob_cylinder_001.location = (0.0, 1.879e-07, -0.5952)
ob_cylinder_001.scale = (0.3072, 0.3072, 0.6)
ob_cylinder_001.lineart.crease_threshold = 0.0
ob_circle_005.location = (-1.064, 0.6144, 0.3648)
ob_circle_005.rotation_euler = (0.0, -0.0, -5.236)
ob_circle_005.scale = (0.3072, 0.3072, 0.4778)
ob_circle_005.lineart.crease_threshold = 0.0
ob_circle_004.location = (-1.064, -0.6144, 0.3648)
ob_circle_004.rotation_euler = (0.0, -0.0, -4.189)
ob_circle_004.scale = (0.3072, 0.3072, 0.4778)
ob_circle_004.lineart.crease_threshold = 0.0
ob_circle_003.location = (0.0, -1.229, 0.3648)
ob_circle_003.rotation_euler = (0.0, 0.0, -3.142)
ob_circle_003.scale = (0.3072, 0.3072, 0.4778)
ob_circle_003.lineart.crease_threshold = 0.0
ob_circle_002.location = (1.064, -0.6144, 0.3648)
ob_circle_002.rotation_euler = (0.0, -0.0, -2.094)
ob_circle_002.scale = (0.3072, 0.3072, 0.4778)
ob_circle_002.lineart.crease_threshold = 0.0
ob_circle_001.location = (1.064, 0.6144, 0.3648)
ob_circle_001.rotation_euler = (0.0, -0.0, -1.047)
ob_circle_001.scale = (0.3072, 0.3072, 0.4778)
ob_circle_001.lineart.crease_threshold = 0.0
ob_circle.location = (0.0, 1.229, 0.3648)
ob_circle.scale = (0.3072, 0.3072, 0.4778)
ob_circle.lineart.crease_threshold = 0.0

# ---- collection membership
col_collection_1.objects.link(ob_cylinder_003)
col_collection_1.objects.link(ob_cylinder_002)
col_collection_1.objects.link(ob_sphere)
col_collection_1.objects.link(ob_cylinder_001)
col_collection_1.objects.link(ob_circle_005)
col_collection_1.objects.link(ob_circle_004)
col_collection_1.objects.link(ob_circle_003)
col_collection_1.objects.link(ob_circle_002)
col_collection_1.objects.link(ob_circle_001)
col_collection_1.objects.link(ob_circle)

# ---- scene / render settings (as saved in the file)
scene.frame_start = 1; scene.frame_end = 250; scene.frame_set(1)
scene.render.engine = 'BLENDER_EEVEE_NEXT'
scene.render.resolution_percentage = 50
scene.render.dither_intensity = 0.0
scene.cycles.use_denoising = False
scene.cycles.samples = 128
scene.cycles.sampling_pattern = 'TABULATED_SOBOL'
scene.cycles.light_sampling_threshold = 0.0
scene.cycles.use_adaptive_sampling = False
scene.cycles.use_light_tree = False
scene.cycles.blur_glossy = 0.0
scene.cycles.sample_clamp_indirect = 0.0
scene.view_settings.view_transform = 'Standard'
bpy.context.view_layer.update()

# ---- added for rendering (the .blend has no active camera and no usable light): camera, sun
cam_auto = bpy.data.cameras.new('AutoCamera')
cam_auto.lens = 50.0
cam_auto.sensor_width = 36.0
cam_auto.clip_end = 1000.0
ob_auto_camera = bpy.data.objects.new('AutoCamera', cam_auto)
scene.collection.objects.link(ob_auto_camera)
ob_auto_camera.location = (6.05277, -7.26333, 6.823)
ob_auto_camera.rotation_euler = (1.09748, -7.21219e-08, 0.694738)
scene.camera = ob_auto_camera
light_auto_sun = bpy.data.lights.new('AutoSun', 'SUN')
light_auto_sun.energy = 3.0
light_auto_sun.angle = 0.0523599
ob_auto_sun = bpy.data.objects.new('AutoSun', light_auto_sun)
scene.collection.objects.link(ob_auto_sun)
ob_auto_sun.rotation_euler = (0.872665, 0.174533, 0.523599)
bpy.context.view_layer.update()
